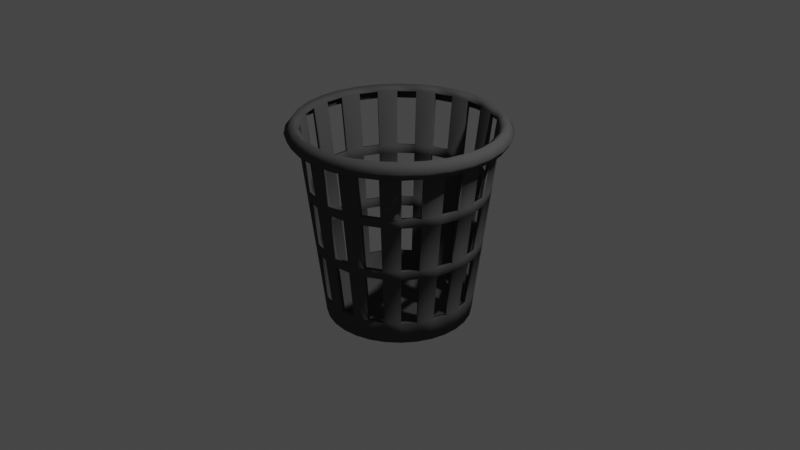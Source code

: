 # Source: vedro.blend  (saved by Blender 3.4.6; exported with 4.5.12 LTS)
import bpy
from mathutils import Matrix  # noqa: F401  (used for matrix-valued properties, if any)

bpy.ops.wm.read_factory_settings(use_empty=True)
scene = bpy.context.scene
scene.name = 'Scene'

# ---- collections
col_collection = bpy.data.collections.new('Collection'); scene.collection.children.link(col_collection)

# ---- materials (node trees are filled in below, after node groups)
mat_material = bpy.data.materials.new('Material')
mat_material.alpha_threshold = 0.0
mat_material.use_transparent_shadow = False
mat_material.roughness = 0.5
mat_material.line_color = (0.0, 0.0, 0.0, 1.0)

# ---- material node trees
mat_material.use_nodes = True; mat_material.node_tree.nodes.clear()
_N = mat_material.node_tree.nodes; _L = mat_material.node_tree.links
n0 = _N.new('ShaderNodeOutputMaterial'); n0.name = 'Material Output'; n0.location = (300, 300)
n1 = _N.new('ShaderNodeBsdfPrincipled'); n1.name = 'Principled BSDF'; n1.location = (10, 300)
n1.distribution = 'GGX'
n1.subsurface_method = 'RANDOM_WALK_SKIN'
n1.inputs[0].default_value = (0.08244, 0.08244, 0.08244, 1.0)
n1.inputs[2].default_value = 1.0
n1.inputs[3].default_value = 1.45
n1.inputs[13].default_value = 0.0
n1.inputs[27].default_value = (0.0, 0.0, 0.0, 1.0)
n1.inputs[28].default_value = 1.0
_L.new(n1.outputs[0], n0.inputs[0])
n0.is_active_output = True

# ---- world
world_world = bpy.data.worlds.new('World'); scene.world = world_world
world_world.use_nodes = True; world_world.node_tree.nodes.clear()
_N = world_world.node_tree.nodes; _L = world_world.node_tree.links
n0 = _N.new('ShaderNodeOutputWorld'); n0.name = 'World Output'; n0.location = (300, 300)
n1 = _N.new('ShaderNodeBackground'); n1.name = 'Background'; n1.location = (10, 300)
n1.inputs[0].default_value = (0.05088, 0.05088, 0.05088, 1.0)
_L.new(n1.outputs[0], n0.inputs[0])
n0.is_active_output = True
world_world.color = (0.05088, 0.05088, 0.05088)
world_world.use_sun_shadow = False
world_world.sun_shadow_jitter_overblur = 0.0

# ---- cameras
cam_camera = bpy.data.cameras.new('Camera')
cam_camera.clip_end = 100.0
cam_camera.ortho_scale = 7.314

# ---- lights
light_light = bpy.data.lights.new('Light', 'POINT')
light_light.transmission_factor = 0.0
light_light.energy = 1000.0
light_light.shadow_soft_size = 0.1
light_light.shadow_maximum_resolution = 0.006
light_light.use_absolute_resolution = True

# ---- meshes
me_cylinder = bpy.data.meshes.new('Cylinder')
me_cylinder.from_pydata([(-1.186e-08, 0.7588, -1.0), (0.0, 1.0, 1.0), (0.1578, 0.7422, -1.0), (0.2079, 0.9781, 1.0), (0.3086, 0.6932, -1.0), (0.4067, 0.9135, 1.0), (0.446, 0.6139, -1.0), (0.5878, 0.809, 1.0), (0.5639, 0.5077, -1.0), (0.7431, 0.6691, 1.0), (0.6571, 0.3794, -1.0), (0.866, 0.5, 1.0), (0.7217, 0.2345, -1.0), (0.9511, 0.309, 1.0), (0.7546, 0.07932, -1.0), (0.9945, 0.1045, 1.0), (0.7546, -0.07932, -1.0), (0.9945, -0.1045, 1.0), (0.7217, -0.2345, -1.0), (0.9511, -0.309, 1.0), (0.6571, -0.3794, -1.0), (0.866, -0.5, 1.0), (0.5639, -0.5077, -1.0), (0.7431, -0.6691, 1.0), (0.446, -0.6139, -1.0), (0.5878, -0.809, 1.0), (0.3086, -0.6932, -1.0), (0.4067, -0.9135, 1.0), (0.1578, -0.7422, -1.0), (0.2079, -0.9781, 1.0), (-1.186e-08, -0.7588, -1.0), (0.0, -1.0, 1.0), (-0.1578, -0.7422, -1.0), (-0.2079, -0.9781, 1.0), (-0.3086, -0.6932, -1.0), (-0.4067, -0.9135, 1.0), (-0.446, -0.6139, -1.0), (-0.5878, -0.809, 1.0), (-0.5639, -0.5077, -1.0), (-0.7431, -0.6691, 1.0), (-0.6571, -0.3794, -1.0), (-0.866, -0.5, 1.0), (-0.7217, -0.2345, -1.0), (-0.9511, -0.309, 1.0), (-0.7546, -0.07932, -1.0), (-0.9945, -0.1045, 1.0), (-0.7546, 0.07932, -1.0), (-0.9945, 0.1045, 1.0), (-0.7217, 0.2345, -1.0), (-0.9511, 0.309, 1.0), (-0.6571, 0.3794, -1.0), (-0.866, 0.5, 1.0), (-0.5639, 0.5077, -1.0), (-0.7431, 0.6691, 1.0), (-0.446, 0.6139, -1.0), (-0.5878, 0.809, 1.0), (-0.3086, 0.6932, -1.0), (-0.4067, 0.9135, 1.0), (-0.1578, 0.7422, -1.0), (-0.2079, 0.9781, 1.0), (0.2167, 1.02, 1.034), (2.089e-09, 1.042, 1.034), (0.424, 0.9524, 1.034), (0.6128, 0.8434, 1.034), (0.7747, 0.6976, 1.034), (0.9028, 0.5212, 1.034), (0.9915, 0.3221, 1.034), (1.037, 0.109, 1.034), (1.037, -0.109, 1.034), (0.9915, -0.3221, 1.034), (0.9028, -0.5212, 1.034), (0.7747, -0.6976, 1.034), (0.6128, -0.8434, 1.034), (0.424, -0.9524, 1.034), (0.2167, -1.02, 1.034), (2.089e-09, -1.042, 1.034), (-0.2167, -1.02, 1.034), (-0.424, -0.9524, 1.034), (-0.6128, -0.8434, 1.034), (-0.7747, -0.6976, 1.034), (-0.9028, -0.5212, 1.034), (-0.9915, -0.3221, 1.034), (-1.037, -0.109, 1.034), (-1.037, 0.109, 1.034), (-0.9915, 0.3221, 1.034), (-0.9028, 0.5212, 1.034), (-0.7747, 0.6976, 1.034), (-0.6128, 0.8434, 1.034), (-0.424, 0.9524, 1.034), (-0.2167, 1.02, 1.034), (0.2251, 1.059, 0.979), (1.536e-09, 1.083, 0.979), (0.4404, 0.9892, 0.979), (0.6365, 0.876, 0.979), (0.8047, 0.7245, 0.979), (0.9377, 0.5414, 0.979), (1.03, 0.3346, 0.979), (1.077, 0.1132, 0.979), (1.077, -0.1132, 0.979), (1.03, -0.3346, 0.979), (0.9377, -0.5414, 0.979), (0.8047, -0.7245, 0.979), (0.6365, -0.876, 0.979), (0.4404, -0.9892, 0.979), (0.2251, -1.059, 0.979), (1.536e-09, -1.083, 0.979), (-0.2251, -1.059, 0.979), (-0.4404, -0.9892, 0.979), (-0.6365, -0.876, 0.979), (-0.8047, -0.7245, 0.979), (-0.9377, -0.5414, 0.979), (-1.03, -0.3346, 0.979), (-1.077, -0.1132, 0.979), (-1.077, 0.1132, 0.979), (-1.03, 0.3346, 0.979), (-0.9377, 0.5414, 0.979), (-0.8047, 0.7245, 0.979), (-0.6365, 0.876, 0.979), (-0.4404, 0.9892, 0.979), (-0.2251, 1.059, 0.979), (0.2182, 1.027, 0.9277), (1.26e-09, 1.05, 0.9277), (0.4269, 0.9588, 0.9277), (0.6169, 0.8491, 0.9277), (0.78, 0.7023, 0.9277), (0.909, 0.5248, 0.9277), (0.9982, 0.3243, 0.9277), (1.044, 0.1097, 0.9277), (1.044, -0.1097, 0.9277), (0.9982, -0.3243, 0.9277), (0.909, -0.5248, 0.9277), (0.78, -0.7023, 0.9277), (0.6169, -0.8491, 0.9277), (0.4269, -0.9588, 0.9277), (0.2182, -1.027, 0.9277), (1.26e-09, -1.05, 0.9277), (-0.2182, -1.027, 0.9277), (-0.4269, -0.9588, 0.9277), (-0.6169, -0.8491, 0.9277), (-0.78, -0.7023, 0.9277), (-0.909, -0.5248, 0.9277), (-0.9982, -0.3243, 0.9277), (-1.044, -0.1097, 0.9277), (-1.044, 0.1097, 0.9277), (-0.9982, 0.3243, 0.9277), (-0.909, 0.5248, 0.9277), (-0.78, 0.7023, 0.9277), (-0.6169, 0.8491, 0.9277), (-0.4269, 0.9588, 0.9277), (-0.2182, 1.027, 0.9277), (-1.046e-08, 0.7873, -0.7638), (0.1637, 0.7701, -0.7638), (0.3202, 0.7192, -0.7638), (0.4627, 0.6369, -0.7638), (0.5851, 0.5268, -0.7638), (0.6818, 0.3936, -0.7638), (0.7487, 0.2433, -0.7638), (0.783, 0.08229, -0.7638), (0.783, -0.08229, -0.7638), (0.7487, -0.2433, -0.7638), (0.6818, -0.3936, -0.7638), (0.5851, -0.5268, -0.7638), (0.4627, -0.6369, -0.7638), (0.3202, -0.7192, -0.7638), (0.1637, -0.7701, -0.7638), (-1.046e-08, -0.7873, -0.7638), (-0.1637, -0.7701, -0.7638), (-0.3202, -0.7192, -0.7638), (-0.4627, -0.6369, -0.7638), (-0.5851, -0.5268, -0.7638), (-0.6818, -0.3936, -0.7638), (-0.7487, -0.2433, -0.7638), (-0.783, -0.08229, -0.7638), (-0.783, 0.08229, -0.7638), (-0.7487, 0.2433, -0.7638), (-0.6818, 0.3936, -0.7638), (-0.5851, 0.5268, -0.7638), (-0.4627, 0.6369, -0.7638), (-0.3202, 0.7192, -0.7638), (-0.1637, 0.7701, -0.7638), (-6.803e-09, 0.8617, -0.1471), (0.1791, 0.8428, -0.1471), (0.3505, 0.7872, -0.1471), (0.5065, 0.6971, -0.1471), (0.6403, 0.5766, -0.1471), (0.7462, 0.4308, -0.1471), (0.8195, 0.2663, -0.1471), (0.8569, 0.09007, -0.1471), (0.8569, -0.09007, -0.1471), (0.8195, -0.2663, -0.1471), (0.7462, -0.4308, -0.1471), (0.6403, -0.5766, -0.1471), (0.5065, -0.6971, -0.1471), (0.3505, -0.7872, -0.1471), (0.1791, -0.8428, -0.1471), (-6.803e-09, -0.8617, -0.1471), (-0.1791, -0.8428, -0.1471), (-0.3505, -0.7872, -0.1471), (-0.5065, -0.6971, -0.1471), (-0.6403, -0.5766, -0.1471), (-0.7462, -0.4308, -0.1471), (-0.8195, -0.2663, -0.1471), (-0.8569, -0.09007, -0.1471), (-0.8569, 0.09007, -0.1471), (-0.8195, 0.2663, -0.1471), (-0.7462, 0.4308, -0.1471), (-0.6403, 0.5766, -0.1471), (-0.5065, 0.6971, -0.1471), (-0.3505, 0.7872, -0.1471), (-0.1791, 0.8428, -0.1471), (-3.865e-09, 0.9214, 0.3484), (0.1916, 0.9013, 0.3484), (0.3748, 0.8417, 0.3484), (0.5416, 0.7454, 0.3484), (0.6847, 0.6165, 0.3484), (0.798, 0.4607, 0.3484), (0.8763, 0.2847, 0.3484), (0.9164, 0.09631, 0.3484), (0.9164, -0.09631, 0.3484), (0.8763, -0.2847, 0.3484), (0.798, -0.4607, 0.3484), (0.6847, -0.6165, 0.3484), (0.5416, -0.7454, 0.3484), (0.3748, -0.8417, 0.3484), (0.1916, -0.9013, 0.3484), (-3.865e-09, -0.9214, 0.3484), (-0.1916, -0.9013, 0.3484), (-0.3748, -0.8417, 0.3484), (-0.5416, -0.7454, 0.3484), (-0.6847, -0.6165, 0.3484), (-0.798, -0.4607, 0.3484), (-0.8763, -0.2847, 0.3484), (-0.9164, -0.09631, 0.3484), (-0.9164, 0.09631, 0.3484), (-0.8763, 0.2847, 0.3484), (-0.798, 0.4607, 0.3484), (-0.6847, 0.6165, 0.3484), (-0.5416, 0.7454, 0.3484), (-0.3748, 0.8417, 0.3484), (-0.1916, 0.9013, 0.3484), (0.1768, 0.832, -0.2391), (0.346, 0.777, -0.2391), (0.4999, 0.6881, -0.2391), (0.6321, 0.5691, -0.2391), (0.7366, 0.4253, -0.2391), (0.8089, 0.2628, -0.2391), (0.8459, 0.08891, -0.2391), (0.8459, -0.08891, -0.2391), (0.8089, -0.2628, -0.2391), (0.7366, -0.4253, -0.2391), (0.6321, -0.5691, -0.2391), (0.4999, -0.6881, -0.2391), (0.346, -0.777, -0.2391), (0.1768, -0.832, -0.2391), (-7.349e-09, -0.8506, -0.2391), (-0.1768, -0.832, -0.2391), (-0.346, -0.777, -0.2391), (-0.4999, -0.6881, -0.2391), (-0.6321, -0.5691, -0.2391), (-0.7366, -0.4253, -0.2391), (-0.8089, -0.2628, -0.2391), (-0.8459, -0.08891, -0.2391), (-0.8459, 0.08891, -0.2391), (-0.8089, 0.2628, -0.2391), (-0.7366, 0.4253, -0.2391), (-0.6321, 0.5691, -0.2391), (-0.4999, 0.6881, -0.2391), (-0.346, 0.777, -0.2391), (-0.1768, 0.832, -0.2391), (-7.349e-09, 0.8506, -0.2391), (-3.33e-09, 0.9323, 0.4384), (0.1938, 0.9119, 0.4384), (0.3792, 0.8517, 0.4384), (0.548, 0.7542, 0.4384), (0.6928, 0.6238, 0.4384), (0.8074, 0.4661, 0.4384), (0.8866, 0.2881, 0.4384), (0.9272, 0.09745, 0.4384), (0.9272, -0.09745, 0.4384), (0.8866, -0.2881, 0.4384), (0.8074, -0.4661, 0.4384), (0.6928, -0.6238, 0.4384), (0.548, -0.7542, 0.4384), (0.3792, -0.8517, 0.4384), (0.1938, -0.9119, 0.4384), (-3.33e-09, -0.9323, 0.4384), (-0.1938, -0.9119, 0.4384), (-0.3792, -0.8517, 0.4384), (-0.548, -0.7542, 0.4384), (-0.6928, -0.6238, 0.4384), (-0.8074, -0.4661, 0.4384), (-0.8866, -0.2881, 0.4384), (-0.9272, -0.09745, 0.4384), (-0.9272, 0.09745, 0.4384), (-0.8866, 0.2881, 0.4384), (-0.8074, 0.4661, 0.4384), (-0.6928, 0.6238, 0.4384), (-0.548, 0.7542, 0.4384), (-0.3792, 0.8517, 0.4384), (-0.1938, 0.9119, 0.4384), (-1.252e-08, 0.7313, -0.9709), (0.001425, 0.9683, 1.024), (0.152, 0.7153, -0.9709), (0.1999, 0.9474, 1.024), (0.2975, 0.6681, -0.9709), (0.3951, 0.884, 1.024), (0.4299, 0.5916, -0.9709), (0.568, 0.7842, 1.024), (0.5435, 0.4893, -0.9709), (0.7205, 0.6468, 1.024), (0.6333, 0.3657, -0.9709), (0.8378, 0.4854, 1.024), (0.6955, 0.226, -0.9709), (0.9213, 0.2979, 1.024), (0.7273, 0.07644, -0.9709), (0.9628, 0.1026, 1.024), (0.7273, -0.07644, -0.9709), (0.9628, -0.1026, 1.024), (0.6955, -0.226, -0.9709), (0.9213, -0.2979, 1.024), (0.6333, -0.3657, -0.9709), (0.8378, -0.4854, 1.024), (0.5435, -0.4893, -0.9709), (0.7205, -0.6468, 1.024), (0.4299, -0.5916, -0.9709), (0.568, -0.7842, 1.024), (0.2975, -0.6681, -0.9709), (0.3951, -0.884, 1.024), (0.152, -0.7153, -0.9709), (0.1999, -0.9474, 1.024), (-1.383e-08, -0.7313, -0.9709), (0.001425, -0.9683, 1.024), (-0.152, -0.7153, -0.9709), (-0.2027, -0.9468, 1.024), (-0.2975, -0.6681, -0.9709), (-0.3925, -0.8851, 1.024), (-0.4299, -0.5916, -0.9709), (-0.5703, -0.7825, 1.024), (-0.5435, -0.4893, -0.9709), (-0.7186, -0.649, 1.024), (-0.6333, -0.3657, -0.9709), (-0.8393, -0.4829, 1.024), (-0.6955, -0.226, -0.9709), (-0.9204, -0.3006, 1.024), (-0.7273, -0.07644, -0.9709), (-0.9631, -0.0998, 1.024), (-0.7273, 0.07644, -0.9709), (-0.9631, 0.0998, 1.024), (-0.6955, 0.226, -0.9709), (-0.9204, 0.3006, 1.024), (-0.6333, 0.3657, -0.9709), (-0.8393, 0.4829, 1.024), (-0.5435, 0.4893, -0.9709), (-0.7186, 0.649, 1.024), (-0.4299, 0.5916, -0.9709), (-0.5703, 0.7825, 1.024), (-0.2975, 0.6681, -0.9709), (-0.3925, 0.8851, 1.024), (-0.152, 0.7153, -0.9709), (-0.2027, 0.9468, 1.024), (0.2182, 1.027, 1.073), (-2.195e-09, 1.05, 1.073), (0.4269, 0.9589, 1.073), (0.6169, 0.8491, 1.073), (0.78, 0.7023, 1.073), (0.909, 0.5248, 1.073), (0.9982, 0.3243, 1.073), (1.044, 0.1097, 1.073), (1.044, -0.1097, 1.073), (0.9982, -0.3243, 1.073), (0.909, -0.5248, 1.073), (0.78, -0.7023, 1.073), (0.6169, -0.8491, 1.073), (0.4269, -0.9589, 1.073), (0.2182, -1.027, 1.073), (6.65e-09, -1.05, 1.073), (-0.2182, -1.027, 1.073), (-0.4269, -0.9589, 1.073), (-0.6169, -0.8491, 1.073), (-0.78, -0.7023, 1.073), (-0.909, -0.5248, 1.073), (-0.9982, -0.3243, 1.073), (-1.044, -0.1097, 1.073), (-1.044, 0.1097, 1.073), (-0.9982, 0.3243, 1.073), (-0.909, 0.5248, 1.073), (-0.78, 0.7023, 1.073), (-0.6169, 0.8491, 1.073), (-0.4269, 0.9589, 1.073), (-0.2182, 1.027, 1.073), (0.2334, 1.098, 0.9801), (1.536e-09, 1.123, 0.9801), (0.4567, 1.026, 0.9801), (0.66, 0.9084, 0.9801), (0.8344, 0.7513, 0.9801), (0.9724, 0.5614, 0.9801), (1.068, 0.347, 0.9801), (1.117, 0.1174, 0.9801), (1.117, -0.1174, 0.9801), (1.068, -0.347, 0.9801), (0.9724, -0.5614, 0.9801), (0.8344, -0.7513, 0.9801), (0.66, -0.9084, 0.9801), (0.4567, -1.026, 0.9801), (0.2334, -1.098, 0.9801), (1.536e-09, -1.123, 0.9801), (-0.2334, -1.098, 0.9801), (-0.4567, -1.026, 0.9801), (-0.66, -0.9084, 0.9801), (-0.8344, -0.7513, 0.9801), (-0.9724, -0.5614, 0.9801), (-1.068, -0.347, 0.9801), (-1.117, -0.1174, 0.9801), (-1.117, 0.1174, 0.9801), (-1.068, 0.347, 0.9801), (-0.9724, 0.5614, 0.9801), (-0.8344, 0.7513, 0.9801), (-0.66, 0.9084, 0.9801), (-0.4567, 1.026, 0.9801), (-0.2334, 1.098, 0.9801), (0.2252, 1.059, 0.9059), (1.26e-09, 1.083, 0.9059), (0.4406, 0.9895, 0.9059), (0.6367, 0.8763, 0.9059), (0.8049, 0.7248, 0.9059), (0.938, 0.5416, 0.9059), (1.03, 0.3347, 0.9059), (1.077, 0.1132, 0.9059), (1.077, -0.1132, 0.9059), (1.03, -0.3347, 0.9059), (0.938, -0.5416, 0.9059), (0.8049, -0.7248, 0.9059), (0.6367, -0.8763, 0.9059), (0.4406, -0.9895, 0.9059), (0.2252, -1.059, 0.9059), (1.26e-09, -1.083, 0.9059), (-0.2252, -1.059, 0.9059), (-0.4406, -0.9895, 0.9059), (-0.6367, -0.8763, 0.9059), (-0.8049, -0.7248, 0.9059), (-0.938, -0.5416, 0.9059), (-1.03, -0.3347, 0.9059), (-1.077, -0.1132, 0.9059), (-1.077, 0.1132, 0.9059), (-1.03, 0.3347, 0.9059), (-0.938, 0.5416, 0.9059), (-0.8049, 0.7248, 0.9059), (-0.6367, 0.8763, 0.9059), (-0.4406, 0.9895, 0.9059), (-0.2252, 1.059, 0.9059), (0.001405, 0.7476, -0.759), (0.1541, 0.7315, -0.759), (0.3054, 0.6824, -0.759), (0.4383, 0.6056, -0.759), (0.5565, 0.4992, -0.759), (0.6467, 0.375, -0.759), (0.7114, 0.2297, -0.759), (0.7433, 0.07954, -0.759), (0.7433, -0.07954, -0.759), (0.7114, -0.2297, -0.759), (0.6467, -0.375, -0.759), (0.5565, -0.4992, -0.759), (0.4383, -0.6056, -0.759), (0.3054, -0.6824, -0.759), (0.1541, -0.7315, -0.759), (0.001405, -0.7476, -0.759), (-0.1568, -0.731, -0.759), (-0.3028, -0.6835, -0.759), (-0.4406, -0.604, -0.759), (-0.5546, -0.5013, -0.759), (-0.6481, -0.3726, -0.759), (-0.7106, -0.2324, -0.759), (-0.7436, -0.07675, -0.759), (-0.7436, 0.07675, -0.759), (-0.7106, 0.2324, -0.759), (-0.6481, 0.3726, -0.759), (-0.5546, 0.5013, -0.759), (-0.4406, 0.604, -0.759), (-0.3028, 0.6835, -0.759), (-0.1568, 0.731, -0.759), (0.001405, 0.822, -0.1423), (0.1695, 0.8043, -0.1423), (0.3356, 0.7503, -0.1423), (0.482, 0.6658, -0.1423), (0.6118, 0.549, -0.1423), (0.7111, 0.4122, -0.1423), (0.7822, 0.2527, -0.1423), (0.8173, 0.08732, -0.1423), (0.8173, -0.08732, -0.1423), (0.7822, -0.2527, -0.1423), (0.7111, -0.4122, -0.1423), (0.6118, -0.549, -0.1423), (0.482, -0.6658, -0.1423), (0.3356, -0.7503, -0.1423), (0.1695, -0.8043, -0.1423), (0.001405, -0.822, -0.1423), (-0.1723, -0.8037, -0.1423), (-0.333, -0.7515, -0.1423), (-0.4843, -0.6642, -0.1423), (-0.6099, -0.551, -0.1423), (-0.7125, -0.4098, -0.1423), (-0.7813, -0.2553, -0.1423), (-0.8176, -0.08452, -0.1423), (-0.8176, 0.08452, -0.1423), (-0.7813, 0.2553, -0.1423), (-0.7125, 0.4098, -0.1423), (-0.6099, 0.551, -0.1423), (-0.4843, 0.6642, -0.1423), (-0.333, 0.7515, -0.1423), (-0.1723, 0.8037, -0.1423), (0.001376, 0.8817, 0.3532), (0.182, 0.8627, 0.3532), (0.3599, 0.8049, 0.3532), (0.5171, 0.7141, 0.3532), (0.6562, 0.589, 0.3532), (0.7629, 0.4421, 0.3532), (0.839, 0.2712, 0.3532), (0.8767, 0.09353, 0.3532), (0.8767, -0.09353, 0.3532), (0.839, -0.2712, 0.3532), (0.7629, -0.4421, 0.3532), (0.6562, -0.589, 0.3532), (0.5171, -0.7141, 0.3532), (0.3599, -0.8049, 0.3532), (0.182, -0.8627, 0.3532), (0.001376, -0.8817, 0.3532), (-0.1847, -0.8622, 0.3532), (-0.3574, -0.8061, 0.3532), (-0.5194, -0.7125, 0.3532), (-0.6543, -0.591, 0.3532), (-0.7643, -0.4397, 0.3532), (-0.8381, -0.2738, 0.3532), (-0.877, -0.0908, 0.3532), (-0.877, 0.0908, 0.3532), (-0.8381, 0.2738, 0.3532), (-0.7643, 0.4397, 0.3532), (-0.6543, 0.591, 0.3532), (-0.5194, 0.7125, 0.3532), (-0.3574, 0.8061, 0.3532), (-0.1847, 0.8622, 0.3532), (0.1672, 0.7934, -0.2344), (0.3311, 0.7402, -0.2344), (0.4755, 0.6568, -0.2344), (0.6035, 0.5416, -0.2344), (0.7015, 0.4066, -0.2344), (0.7716, 0.2493, -0.2344), (0.8063, 0.08613, -0.2344), (0.8063, -0.08613, -0.2344), (0.7716, -0.2493, -0.2344), (0.7015, -0.4066, -0.2344), (0.6035, -0.5416, -0.2344), (0.4755, -0.6568, -0.2344), (0.3311, -0.7402, -0.2344), (0.1672, -0.7934, -0.2344), (0.001376, -0.8109, -0.2344), (-0.1699, -0.7929, -0.2344), (-0.3286, -0.7413, -0.2344), (-0.4777, -0.6552, -0.2344), (-0.6017, -0.5436, -0.2344), (-0.7029, -0.4042, -0.2344), (-0.7708, -0.2519, -0.2344), (-0.8066, -0.08339, -0.2344), (-0.8066, 0.08339, -0.2344), (-0.7708, 0.2519, -0.2344), (-0.7029, 0.4042, -0.2344), (-0.6017, 0.5436, -0.2344), (-0.4777, 0.6552, -0.2344), (-0.3286, 0.7413, -0.2344), (-0.1699, 0.7929, -0.2344), (0.001376, 0.8109, -0.2344), (0.001405, 0.8926, 0.4432), (0.1842, 0.8734, 0.4432), (0.3643, 0.8148, 0.4432), (0.5235, 0.7229, 0.4432), (0.6643, 0.5962, 0.4432), (0.7723, 0.4475, 0.4432), (0.8493, 0.2745, 0.4432), (0.8875, 0.0947, 0.4432), (0.8875, -0.0947, 0.4432), (0.8493, -0.2745, 0.4432), (0.7723, -0.4475, 0.4432), (0.6643, -0.5962, 0.4432), (0.5235, -0.7229, 0.4432), (0.3643, -0.8148, 0.4432), (0.1842, -0.8734, 0.4432), (0.001405, -0.8926, 0.4432), (-0.187, -0.8728, 0.4432), (-0.3618, -0.816, 0.4432), (-0.5258, -0.7213, 0.4432), (-0.6624, -0.5983, 0.4432), (-0.7737, -0.4451, 0.4432), (-0.8485, -0.2772, 0.4432), (-0.8878, -0.0919, 0.4432), (-0.8878, 0.0919, 0.4432), (-0.8485, 0.2772, 0.4432), (-0.7737, 0.4451, 0.4432), (-0.6624, 0.5983, 0.4432), (-0.5258, 0.7213, 0.4432), (-0.3618, 0.816, 0.4432), (-0.187, 0.8728, 0.4432)], [], [(271, 3, 5, 272), (273, 7, 9, 274), (275, 11, 13, 276), (277, 15, 17, 278), (279, 19, 21, 280), (281, 23, 25, 282), (283, 27, 29, 284), (285, 31, 33, 286), (287, 35, 37, 288), (289, 39, 41, 290), (291, 43, 45, 292), (293, 47, 49, 294), (295, 51, 53, 296), (297, 55, 57, 298), (11, 9, 64, 65), (299, 59, 1, 270), (0, 2, 4, 6, 8, 10, 12, 14, 16, 18, 20, 22, 24, 26, 28, 30, 32, 34, 36, 38, 40, 42, 44, 46, 48, 50, 52, 54, 56, 58), (79, 78, 108, 109), (29, 27, 73, 74), (47, 45, 82, 83), (3, 1, 61, 60), (21, 19, 69, 70), (39, 37, 78, 79), (57, 55, 87, 88), (13, 11, 65, 66), (31, 29, 74, 75), (49, 47, 83, 84), (5, 3, 60, 62), (23, 21, 70, 71), (41, 39, 79, 80), (59, 57, 88, 89), (15, 13, 66, 67), (33, 31, 75, 76), (51, 49, 84, 85), (7, 5, 62, 63), (25, 23, 71, 72), (43, 41, 80, 81), (1, 59, 89, 61), (17, 15, 67, 68), (35, 33, 76, 77), (53, 51, 85, 86), (9, 7, 63, 64), (27, 25, 72, 73), (45, 43, 81, 82), (19, 17, 68, 69), (37, 35, 77, 78), (55, 53, 86, 87), (116, 115, 145, 146), (66, 65, 95, 96), (80, 79, 109, 110), (67, 66, 96, 97), (81, 80, 110, 111), (68, 67, 97, 98), (82, 81, 111, 112), (69, 68, 98, 99), (83, 82, 112, 113), (70, 69, 99, 100), (84, 83, 113, 114), (71, 70, 100, 101), (85, 84, 114, 115), (72, 71, 101, 102), (86, 85, 115, 116), (73, 72, 102, 103), (87, 86, 116, 117), (74, 73, 103, 104), (60, 61, 91, 90), (88, 87, 117, 118), (75, 74, 104, 105), (62, 60, 90, 92), (89, 88, 118, 119), (76, 75, 105, 106), (63, 62, 92, 93), (61, 89, 119, 91), (77, 76, 106, 107), (64, 63, 93, 94), (78, 77, 107, 108), (65, 64, 94, 95), (58, 179, 150, 0), (103, 102, 132, 133), (117, 116, 146, 147), (104, 103, 133, 134), (90, 91, 121, 120), (118, 117, 147, 148), (105, 104, 134, 135), (92, 90, 120, 122), (119, 118, 148, 149), (106, 105, 135, 136), (93, 92, 122, 123), (91, 119, 149, 121), (107, 106, 136, 137), (94, 93, 123, 124), (108, 107, 137, 138), (95, 94, 124, 125), (109, 108, 138, 139), (96, 95, 125, 126), (110, 109, 139, 140), (97, 96, 126, 127), (111, 110, 140, 141), (98, 97, 127, 128), (112, 111, 141, 142), (99, 98, 128, 129), (113, 112, 142, 143), (100, 99, 129, 130), (114, 113, 143, 144), (101, 100, 130, 131), (115, 114, 144, 145), (102, 101, 131, 132), (56, 178, 179, 58), (54, 177, 178, 56), (52, 176, 177, 54), (50, 175, 176, 52), (48, 174, 175, 50), (46, 173, 174, 48), (44, 172, 173, 46), (42, 171, 172, 44), (40, 170, 171, 42), (38, 169, 170, 40), (36, 168, 169, 38), (34, 167, 168, 36), (32, 166, 167, 34), (30, 165, 166, 32), (28, 164, 165, 30), (26, 163, 164, 28), (24, 162, 163, 26), (22, 161, 162, 24), (20, 160, 161, 22), (18, 159, 160, 20), (16, 158, 159, 18), (14, 157, 158, 16), (12, 156, 157, 14), (10, 155, 156, 12), (8, 154, 155, 10), (6, 153, 154, 8), (4, 152, 153, 6), (2, 151, 152, 4), (0, 150, 151, 2), (268, 209, 180, 269), (267, 208, 209, 268), (266, 207, 208, 267), (265, 206, 207, 266), (264, 205, 206, 265), (263, 204, 205, 264), (262, 203, 204, 263), (261, 202, 203, 262), (260, 201, 202, 261), (259, 200, 201, 260), (258, 199, 200, 259), (257, 198, 199, 258), (256, 197, 198, 257), (255, 196, 197, 256), (254, 195, 196, 255), (253, 194, 195, 254), (252, 193, 194, 253), (251, 192, 193, 252), (250, 191, 192, 251), (249, 190, 191, 250), (248, 189, 190, 249), (247, 188, 189, 248), (246, 187, 188, 247), (245, 186, 187, 246), (244, 185, 186, 245), (243, 184, 185, 244), (242, 183, 184, 243), (241, 182, 183, 242), (240, 181, 182, 241), (269, 180, 181, 240), (209, 239, 210, 180), (207, 237, 238, 208), (205, 235, 236, 206), (203, 233, 234, 204), (201, 231, 232, 202), (199, 229, 230, 200), (197, 227, 228, 198), (195, 225, 226, 196), (193, 223, 224, 194), (191, 221, 222, 192), (189, 219, 220, 190), (187, 217, 218, 188), (185, 215, 216, 186), (183, 213, 214, 184), (181, 211, 212, 182), (151, 240, 241, 152), (153, 242, 243, 154), (155, 244, 245, 156), (157, 246, 247, 158), (159, 248, 249, 160), (161, 250, 251, 162), (163, 252, 253, 164), (165, 254, 255, 166), (167, 256, 257, 168), (169, 258, 259, 170), (171, 260, 261, 172), (173, 262, 263, 174), (175, 264, 265, 176), (177, 266, 267, 178), (179, 268, 269, 150), (239, 299, 270, 210), (238, 298, 299, 239), (237, 297, 298, 238), (236, 296, 297, 237), (235, 295, 296, 236), (234, 294, 295, 235), (233, 293, 294, 234), (232, 292, 293, 233), (231, 291, 292, 232), (230, 290, 291, 231), (229, 289, 290, 230), (228, 288, 289, 229), (227, 287, 288, 228), (226, 286, 287, 227), (225, 285, 286, 226), (224, 284, 285, 225), (223, 283, 284, 224), (222, 282, 283, 223), (221, 281, 282, 222), (220, 280, 281, 221), (219, 279, 280, 220), (218, 278, 279, 219), (217, 277, 278, 218), (216, 276, 277, 217), (215, 275, 276, 216), (214, 274, 275, 215), (213, 273, 274, 214), (212, 272, 273, 213), (211, 271, 272, 212), (210, 270, 271, 211), (571, 572, 305, 303), (573, 574, 309, 307), (575, 576, 313, 311), (577, 578, 317, 315), (579, 580, 321, 319), (581, 582, 325, 323), (583, 584, 329, 327), (585, 586, 333, 331), (587, 588, 337, 335), (589, 590, 341, 339), (591, 592, 345, 343), (593, 594, 349, 347), (595, 596, 353, 351), (597, 598, 357, 355), (311, 365, 364, 309), (599, 570, 301, 359), (300, 358, 356, 354, 352, 350, 348, 346, 344, 342, 340, 338, 336, 334, 332, 330, 328, 326, 324, 322, 320, 318, 316, 314, 312, 310, 308, 306, 304, 302), (379, 409, 408, 378), (329, 374, 373, 327), (347, 383, 382, 345), (303, 360, 361, 301), (321, 370, 369, 319), (339, 379, 378, 337), (357, 388, 387, 355), (313, 366, 365, 311), (331, 375, 374, 329), (349, 384, 383, 347), (305, 362, 360, 303), (323, 371, 370, 321), (341, 380, 379, 339), (359, 389, 388, 357), (315, 367, 366, 313), (333, 376, 375, 331), (351, 385, 384, 349), (307, 363, 362, 305), (325, 372, 371, 323), (343, 381, 380, 341), (301, 361, 389, 359), (317, 368, 367, 315), (335, 377, 376, 333), (353, 386, 385, 351), (309, 364, 363, 307), (327, 373, 372, 325), (345, 382, 381, 343), (319, 369, 368, 317), (337, 378, 377, 335), (355, 387, 386, 353), (416, 446, 445, 415), (366, 396, 395, 365), (380, 410, 409, 379), (367, 397, 396, 366), (381, 411, 410, 380), (368, 398, 397, 367), (382, 412, 411, 381), (369, 399, 398, 368), (383, 413, 412, 382), (370, 400, 399, 369), (384, 414, 413, 383), (371, 401, 400, 370), (385, 415, 414, 384), (372, 402, 401, 371), (386, 416, 415, 385), (373, 403, 402, 372), (387, 417, 416, 386), (374, 404, 403, 373), (360, 390, 391, 361), (388, 418, 417, 387), (375, 405, 404, 374), (362, 392, 390, 360), (389, 419, 418, 388), (376, 406, 405, 375), (363, 393, 392, 362), (361, 391, 419, 389), (377, 407, 406, 376), (364, 394, 393, 363), (378, 408, 407, 377), (365, 395, 394, 364), (358, 300, 450, 479), (403, 433, 432, 402), (417, 447, 446, 416), (404, 434, 433, 403), (390, 420, 421, 391), (418, 448, 447, 417), (405, 435, 434, 404), (392, 422, 420, 390), (419, 449, 448, 418), (406, 436, 435, 405), (393, 423, 422, 392), (391, 421, 449, 419), (407, 437, 436, 406), (394, 424, 423, 393), (408, 438, 437, 407), (395, 425, 424, 394), (409, 439, 438, 408), (396, 426, 425, 395), (410, 440, 439, 409), (397, 427, 426, 396), (411, 441, 440, 410), (398, 428, 427, 397), (412, 442, 441, 411), (399, 429, 428, 398), (413, 443, 442, 412), (400, 430, 429, 399), (414, 444, 443, 413), (401, 431, 430, 400), (415, 445, 444, 414), (402, 432, 431, 401), (356, 358, 479, 478), (354, 356, 478, 477), (352, 354, 477, 476), (350, 352, 476, 475), (348, 350, 475, 474), (346, 348, 474, 473), (344, 346, 473, 472), (342, 344, 472, 471), (340, 342, 471, 470), (338, 340, 470, 469), (336, 338, 469, 468), (334, 336, 468, 467), (332, 334, 467, 466), (330, 332, 466, 465), (328, 330, 465, 464), (326, 328, 464, 463), (324, 326, 463, 462), (322, 324, 462, 461), (320, 322, 461, 460), (318, 320, 460, 459), (316, 318, 459, 458), (314, 316, 458, 457), (312, 314, 457, 456), (310, 312, 456, 455), (308, 310, 455, 454), (306, 308, 454, 453), (304, 306, 453, 452), (302, 304, 452, 451), (300, 302, 451, 450), (568, 569, 480, 509), (567, 568, 509, 508), (566, 567, 508, 507), (565, 566, 507, 506), (564, 565, 506, 505), (563, 564, 505, 504), (562, 563, 504, 503), (561, 562, 503, 502), (560, 561, 502, 501), (559, 560, 501, 500), (558, 559, 500, 499), (557, 558, 499, 498), (556, 557, 498, 497), (555, 556, 497, 496), (554, 555, 496, 495), (553, 554, 495, 494), (552, 553, 494, 493), (551, 552, 493, 492), (550, 551, 492, 491), (549, 550, 491, 490), (548, 549, 490, 489), (547, 548, 489, 488), (546, 547, 488, 487), (545, 546, 487, 486), (544, 545, 486, 485), (543, 544, 485, 484), (542, 543, 484, 483), (541, 542, 483, 482), (540, 541, 482, 481), (569, 540, 481, 480), (509, 480, 510, 539), (507, 508, 538, 537), (505, 506, 536, 535), (503, 504, 534, 533), (501, 502, 532, 531), (499, 500, 530, 529), (497, 498, 528, 527), (495, 496, 526, 525), (493, 494, 524, 523), (491, 492, 522, 521), (489, 490, 520, 519), (487, 488, 518, 517), (485, 486, 516, 515), (483, 484, 514, 513), (481, 482, 512, 511), (451, 452, 541, 540), (453, 454, 543, 542), (455, 456, 545, 544), (457, 458, 547, 546), (459, 460, 549, 548), (461, 462, 551, 550), (463, 464, 553, 552), (465, 466, 555, 554), (467, 468, 557, 556), (469, 470, 559, 558), (471, 472, 561, 560), (473, 474, 563, 562), (475, 476, 565, 564), (477, 478, 567, 566), (479, 450, 569, 568), (539, 510, 570, 599), (538, 539, 599, 598), (537, 538, 598, 597), (536, 537, 597, 596), (535, 536, 596, 595), (534, 535, 595, 594), (533, 534, 594, 593), (532, 533, 593, 592), (531, 532, 592, 591), (530, 531, 591, 590), (529, 530, 590, 589), (528, 529, 589, 588), (527, 528, 588, 587), (526, 527, 587, 586), (525, 526, 586, 585), (524, 525, 585, 584), (523, 524, 584, 583), (522, 523, 583, 582), (521, 522, 582, 581), (520, 521, 581, 580), (519, 520, 580, 579), (518, 519, 579, 578), (517, 518, 578, 577), (516, 517, 577, 576), (515, 516, 576, 575), (514, 515, 575, 574), (513, 514, 574, 573), (512, 513, 573, 572), (511, 512, 572, 571), (510, 511, 571, 570), (1, 3, 303, 301), (270, 1, 301, 570), (5, 7, 307, 305), (9, 11, 311, 309), (13, 15, 315, 313), (17, 19, 319, 317), (21, 23, 323, 321), (25, 27, 327, 325), (29, 31, 331, 329), (33, 35, 335, 333), (37, 39, 339, 337), (41, 43, 343, 341), (45, 47, 347, 345), (49, 51, 351, 349), (53, 55, 355, 353), (57, 59, 359, 357), (120, 121, 421, 420), (122, 120, 420, 422), (123, 122, 422, 423), (124, 123, 423, 424), (125, 124, 424, 425), (126, 125, 425, 426), (127, 126, 426, 427), (128, 127, 427, 428), (129, 128, 428, 429), (130, 129, 429, 430), (131, 130, 430, 431), (132, 131, 431, 432), (133, 132, 432, 433), (134, 133, 433, 434), (135, 134, 434, 435), (136, 135, 435, 436), (137, 136, 436, 437), (138, 137, 437, 438), (139, 138, 438, 439), (140, 139, 439, 440), (141, 140, 440, 441), (142, 141, 441, 442), (143, 142, 442, 443), (144, 143, 443, 444), (145, 144, 444, 445), (146, 145, 445, 446), (147, 146, 446, 447), (148, 147, 447, 448), (149, 148, 448, 449), (121, 149, 449, 421), (240, 151, 451, 540), (152, 241, 541, 452), (242, 153, 453, 542), (154, 243, 543, 454), (244, 155, 455, 544), (156, 245, 545, 456), (246, 157, 457, 546), (158, 247, 547, 458), (248, 159, 459, 548), (160, 249, 549, 460), (250, 161, 461, 550), (162, 251, 551, 462), (252, 163, 463, 552), (164, 253, 553, 464), (254, 165, 465, 554), (166, 255, 555, 466), (256, 167, 467, 556), (168, 257, 557, 468), (258, 169, 469, 558), (170, 259, 559, 470), (260, 171, 471, 560), (172, 261, 561, 472), (262, 173, 473, 562), (174, 263, 563, 474), (264, 175, 475, 564), (176, 265, 565, 476), (266, 177, 477, 566), (178, 267, 567, 478), (268, 179, 479, 568), (179, 178, 478, 479), (177, 176, 476, 477), (175, 174, 474, 475), (173, 172, 472, 473), (171, 170, 470, 471), (169, 168, 468, 469), (167, 166, 466, 467), (165, 164, 464, 465), (163, 162, 462, 463), (161, 160, 460, 461), (159, 158, 458, 459), (157, 156, 456, 457), (155, 154, 454, 455), (153, 152, 452, 453), (151, 150, 450, 451), (211, 181, 481, 511), (182, 212, 512, 482), (213, 183, 483, 513), (184, 214, 514, 484), (215, 185, 485, 515), (186, 216, 516, 486), (217, 187, 487, 517), (188, 218, 518, 488), (219, 189, 489, 519), (190, 220, 520, 490), (221, 191, 491, 521), (192, 222, 522, 492), (223, 193, 493, 523), (194, 224, 524, 494), (225, 195, 495, 525), (196, 226, 526, 496), (227, 197, 497, 527), (198, 228, 528, 498), (229, 199, 499, 529), (200, 230, 530, 500), (231, 201, 501, 531), (202, 232, 532, 502), (233, 203, 503, 533), (204, 234, 534, 504), (235, 205, 505, 535), (206, 236, 536, 506), (237, 207, 507, 537), (208, 238, 538, 508), (239, 209, 509, 539), (209, 208, 508, 509), (207, 206, 506, 507), (205, 204, 504, 505), (203, 202, 502, 503), (201, 200, 500, 501), (199, 198, 498, 499), (197, 196, 496, 497), (195, 194, 494, 495), (193, 192, 492, 493), (191, 190, 490, 491), (189, 188, 488, 489), (187, 186, 486, 487), (185, 184, 484, 485), (183, 182, 482, 483), (181, 180, 480, 481), (180, 210, 510, 480), (238, 239, 539, 538), (236, 237, 537, 536), (234, 235, 535, 534), (232, 233, 533, 532), (230, 231, 531, 530), (228, 229, 529, 528), (226, 227, 527, 526), (224, 225, 525, 524), (222, 223, 523, 522), (220, 221, 521, 520), (218, 219, 519, 518), (216, 217, 517, 516), (214, 215, 515, 514), (212, 213, 513, 512), (210, 211, 511, 510), (150, 269, 569, 450), (269, 240, 540, 569), (241, 242, 542, 541), (243, 244, 544, 543), (245, 246, 546, 545), (247, 248, 548, 547), (249, 250, 550, 549), (251, 252, 552, 551), (253, 254, 554, 553), (255, 256, 556, 555), (257, 258, 558, 557), (259, 260, 560, 559), (261, 262, 562, 561), (263, 264, 564, 563), (265, 266, 566, 565), (267, 268, 568, 567), (3, 271, 571, 303), (272, 5, 305, 572), (7, 273, 573, 307), (274, 9, 309, 574), (11, 275, 575, 311), (276, 13, 313, 576), (15, 277, 577, 315), (278, 17, 317, 578), (19, 279, 579, 319), (280, 21, 321, 580), (23, 281, 581, 323), (282, 25, 325, 582), (27, 283, 583, 327), (284, 29, 329, 584), (31, 285, 585, 331), (286, 33, 333, 586), (35, 287, 587, 335), (288, 37, 337, 588), (39, 289, 589, 339), (290, 41, 341, 590), (43, 291, 591, 343), (292, 45, 345, 592), (47, 293, 593, 347), (294, 49, 349, 594), (51, 295, 595, 351), (296, 53, 353, 596), (55, 297, 597, 355), (298, 57, 357, 598), (59, 299, 599, 359), (299, 298, 598, 599), (297, 296, 596, 597), (295, 294, 594, 595), (293, 292, 592, 593), (291, 290, 590, 591), (289, 288, 588, 589), (287, 286, 586, 587), (285, 284, 584, 585), (283, 282, 582, 583), (281, 280, 580, 581), (279, 278, 578, 579), (277, 276, 576, 577), (275, 274, 574, 575), (273, 272, 572, 573), (271, 270, 570, 571)])
me_cylinder.polygons.foreach_set('use_smooth', [True] * 662)
_uv = me_cylinder.uv_layers.new(name='UVMap')
_uv.uv.foreach_set('vector', [0.9667, 0.8596, 0.9667, 1.0, 0.9333, 1.0, 0.9333, 0.8596, 0.9, 0.8596, 0.9, 1.0, 0.8667, 1.0, 0.8667, 0.8596, 0.8333, 0.8596, 0.8333, 1.0, 0.8, 1.0, 0.8, 0.8596, 0.7667, 0.8596, 0.7667, 1.0, 0.7333, 1.0, 0.7333, 0.8596, 0.7, 0.8596, 0.7, 1.0, 0.6667, 1.0, 0.6667, 0.8596, 0.6333, 0.8596, 0.6333, 1.0, 0.6, 1.0, 0.6, 0.8596, 0.5667, 0.8596, 0.5667, 1.0, 0.5333, 1.0, 0.5333, 0.8596, 0.5, 0.8596, 0.5, 1.0, 0.4667, 1.0, 0.4667, 0.8596, 0.4333, 0.8596, 0.4333, 1.0, 0.4, 1.0, 0.4, 0.8596, 0.3667, 0.8596, 0.3667, 1.0, 0.3333, 1.0, 0.3333, 0.8596, 0.3, 0.8596, 0.3, 1.0, 0.2667, 1.0, 0.2667, 0.8596, 0.2333, 0.8596, 0.2333, 1.0, 0.2, 1.0, 0.2, 0.8596, 0.1667, 0.8596, 0.1667, 1.0, 0.1333, 1.0, 0.1333, 0.8596, 0.1, 0.8596, 0.1, 1.0, 0.06667, 1.0, 0.06667, 0.8596, 0.8333, 1.0, 0.8667, 1.0, 0.8667, 1.0, 0.8333, 1.0, 0.03333, 0.8596, 0.03333, 1.0, -3.651e-07, 1.0, -3.651e-07, 0.8596, 0.75, 0.49, 0.7999, 0.4848, 0.8476, 0.4693, 0.8911, 0.4442, 0.9284, 0.4106, 0.9578, 0.37, 0.9783, 0.3242, 0.9887, 0.2751, 0.9887, 0.2249, 0.9783, 0.1758, 0.9578, 0.13, 0.9284, 0.08941, 0.8911, 0.05584, 0.8476, 0.03075, 0.7999, 0.01524, 0.75, 0.01, 0.7001, 0.01524, 0.6524, 0.03075, 0.6089, 0.05584, 0.5716, 0.08941, 0.5422, 0.13, 0.5217, 0.1758, 0.5113, 0.2249, 0.5113, 0.2751, 0.5217, 0.3242, 0.5422, 0.37, 0.5716, 0.4106, 0.6089, 0.4442, 0.6524, 0.4693, 0.7001, 0.4848, 0.3667, 1.0, 0.4, 1.0, 0.4, 1.0, 0.3667, 1.0, 0.5333, 1.0, 0.5667, 1.0, 0.5667, 1.0, 0.5333, 1.0, 0.2333, 1.0, 0.2667, 1.0, 0.2667, 1.0, 0.2333, 1.0, 0.9667, 1.0, 1.0, 1.0, 1.0, 1.0, 0.9667, 1.0, 0.6667, 1.0, 0.7, 1.0, 0.7, 1.0, 0.6667, 1.0, 0.3667, 1.0, 0.4, 1.0, 0.4, 1.0, 0.3667, 1.0, 0.06667, 1.0, 0.1, 1.0, 0.1, 1.0, 0.06667, 1.0, 0.8, 1.0, 0.8333, 1.0, 0.8333, 1.0, 0.8, 1.0, 0.5, 1.0, 0.5333, 1.0, 0.5333, 1.0, 0.5, 1.0, 0.2, 1.0, 0.2333, 1.0, 0.2333, 1.0, 0.2, 1.0, 0.9333, 1.0, 0.9667, 1.0, 0.9667, 1.0, 0.9333, 1.0, 0.6333, 1.0, 0.6667, 1.0, 0.6667, 1.0, 0.6333, 1.0, 0.3333, 1.0, 0.3667, 1.0, 0.3667, 1.0, 0.3333, 1.0, 0.03333, 1.0, 0.06667, 1.0, 0.06667, 1.0, 0.03333, 1.0, 0.7667, 1.0, 0.8, 1.0, 0.8, 1.0, 0.7667, 1.0, 0.4667, 1.0, 0.5, 1.0, 0.5, 1.0, 0.4667, 1.0, 0.1667, 1.0, 0.2, 1.0, 0.2, 1.0, 0.1667, 1.0, 0.9, 1.0, 0.9333, 1.0, 0.9333, 1.0, 0.9, 1.0, 0.6, 1.0, 0.6333, 1.0, 0.6333, 1.0, 0.6, 1.0, 0.3, 1.0, 0.3333, 1.0, 0.3333, 1.0, 0.3, 1.0, -3.651e-07, 1.0, 0.03333, 1.0, 0.03333, 1.0, -3.651e-07, 1.0, 0.7333, 1.0, 0.7667, 1.0, 0.7667, 1.0, 0.7333, 1.0, 0.4333, 1.0, 0.4667, 1.0, 0.4667, 1.0, 0.4333, 1.0, 0.1333, 1.0, 0.1667, 1.0, 0.1667, 1.0, 0.1333, 1.0, 0.8667, 1.0, 0.9, 1.0, 0.9, 1.0, 0.8667, 1.0, 0.5667, 1.0, 0.6, 1.0, 0.6, 1.0, 0.5667, 1.0, 0.2667, 1.0, 0.3, 1.0, 0.3, 1.0, 0.2667, 1.0, 0.7, 1.0, 0.7333, 1.0, 0.7333, 1.0, 0.7, 1.0, 0.4, 1.0, 0.4333, 1.0, 0.4333, 1.0, 0.4, 1.0, 0.1, 1.0, 0.1333, 1.0, 0.1333, 1.0, 0.1, 1.0, 0.1333, 1.0, 0.1667, 1.0, 0.1667, 1.0, 0.1333, 1.0, 0.8, 1.0, 0.8333, 1.0, 0.8333, 1.0, 0.8, 1.0, 0.3333, 1.0, 0.3667, 1.0, 0.3667, 1.0, 0.3333, 1.0, 0.7667, 1.0, 0.8, 1.0, 0.8, 1.0, 0.7667, 1.0, 0.3, 1.0, 0.3333, 1.0, 0.3333, 1.0, 0.3, 1.0, 0.7333, 1.0, 0.7667, 1.0, 0.7667, 1.0, 0.7333, 1.0, 0.2667, 1.0, 0.3, 1.0, 0.3, 1.0, 0.2667, 1.0, 0.7, 1.0, 0.7333, 1.0, 0.7333, 1.0, 0.7, 1.0, 0.2333, 1.0, 0.2667, 1.0, 0.2667, 1.0, 0.2333, 1.0, 0.6667, 1.0, 0.7, 1.0, 0.7, 1.0, 0.6667, 1.0, 0.2, 1.0, 0.2333, 1.0, 0.2333, 1.0, 0.2, 1.0, 0.6333, 1.0, 0.6667, 1.0, 0.6667, 1.0, 0.6333, 1.0, 0.1667, 1.0, 0.2, 1.0, 0.2, 1.0, 0.1667, 1.0, 0.6, 1.0, 0.6333, 1.0, 0.6333, 1.0, 0.6, 1.0, 0.1333, 1.0, 0.1667, 1.0, 0.1667, 1.0, 0.1333, 1.0, 0.5667, 1.0, 0.6, 1.0, 0.6, 1.0, 0.5667, 1.0, 0.1, 1.0, 0.1333, 1.0, 0.1333, 1.0, 0.1, 1.0, 0.5333, 1.0, 0.5667, 1.0, 0.5667, 1.0, 0.5333, 1.0, 0.9667, 1.0, 1.0, 1.0, 1.0, 1.0, 0.9667, 1.0, 0.06667, 1.0, 0.1, 1.0, 0.1, 1.0, 0.06667, 1.0, 0.5, 1.0, 0.5333, 1.0, 0.5333, 1.0, 0.5, 1.0, 0.9333, 1.0, 0.9667, 1.0, 0.9667, 1.0, 0.9333, 1.0, 0.03333, 1.0, 0.06667, 1.0, 0.06667, 1.0, 0.03333, 1.0, 0.4667, 1.0, 0.5, 1.0, 0.5, 1.0, 0.4667, 1.0, 0.9, 1.0, 0.9333, 1.0, 0.9333, 1.0, 0.9, 1.0, -3.651e-07, 1.0, 0.03333, 1.0, 0.03333, 1.0, -3.651e-07, 1.0, 0.4333, 1.0, 0.4667, 1.0, 0.4667, 1.0, 0.4333, 1.0, 0.8667, 1.0, 0.9, 1.0, 0.9, 1.0, 0.8667, 1.0, 0.4, 1.0, 0.4333, 1.0, 0.4333, 1.0, 0.4, 1.0, 0.8333, 1.0, 0.8667, 1.0, 0.8667, 1.0, 0.8333, 1.0, 0.03333, 0.5, 0.03333, 0.559, -3.651e-07, 0.559, -3.651e-07, 0.5, 0.5667, 1.0, 0.6, 1.0, 0.6, 1.0, 0.5667, 1.0, 0.1, 1.0, 0.1333, 1.0, 0.1333, 1.0, 0.1, 1.0, 0.5333, 1.0, 0.5667, 1.0, 0.5667, 1.0, 0.5333, 1.0, 0.9667, 1.0, 1.0, 1.0, 1.0, 1.0, 0.9667, 1.0, 0.06667, 1.0, 0.1, 1.0, 0.1, 1.0, 0.06667, 1.0, 0.5, 1.0, 0.5333, 1.0, 0.5333, 1.0, 0.5, 1.0, 0.9333, 1.0, 0.9667, 1.0, 0.9667, 1.0, 0.9333, 1.0, 0.03333, 1.0, 0.06667, 1.0, 0.06667, 1.0, 0.03333, 1.0, 0.4667, 1.0, 0.5, 1.0, 0.5, 1.0, 0.4667, 1.0, 0.9, 1.0, 0.9333, 1.0, 0.9333, 1.0, 0.9, 1.0, -3.651e-07, 1.0, 0.03333, 1.0, 0.03333, 1.0, -3.651e-07, 1.0, 0.4333, 1.0, 0.4667, 1.0, 0.4667, 1.0, 0.4333, 1.0, 0.8667, 1.0, 0.9, 1.0, 0.9, 1.0, 0.8667, 1.0, 0.4, 1.0, 0.4333, 1.0, 0.4333, 1.0, 0.4, 1.0, 0.8333, 1.0, 0.8667, 1.0, 0.8667, 1.0, 0.8333, 1.0, 0.3667, 1.0, 0.4, 1.0, 0.4, 1.0, 0.3667, 1.0, 0.8, 1.0, 0.8333, 1.0, 0.8333, 1.0, 0.8, 1.0, 0.3333, 1.0, 0.3667, 1.0, 0.3667, 1.0, 0.3333, 1.0, 0.7667, 1.0, 0.8, 1.0, 0.8, 1.0, 0.7667, 1.0, 0.3, 1.0, 0.3333, 1.0, 0.3333, 1.0, 0.3, 1.0, 0.7333, 1.0, 0.7667, 1.0, 0.7667, 1.0, 0.7333, 1.0, 0.2667, 1.0, 0.3, 1.0, 0.3, 1.0, 0.2667, 1.0, 0.7, 1.0, 0.7333, 1.0, 0.7333, 1.0, 0.7, 1.0, 0.2333, 1.0, 0.2667, 1.0, 0.2667, 1.0, 0.2333, 1.0, 0.6667, 1.0, 0.7, 1.0, 0.7, 1.0, 0.6667, 1.0, 0.2, 1.0, 0.2333, 1.0, 0.2333, 1.0, 0.2, 1.0, 0.6333, 1.0, 0.6667, 1.0, 0.6667, 1.0, 0.6333, 1.0, 0.1667, 1.0, 0.2, 1.0, 0.2, 1.0, 0.1667, 1.0, 0.6, 1.0, 0.6333, 1.0, 0.6333, 1.0, 0.6, 1.0, 0.06667, 0.5, 0.06667, 0.559, 0.03333, 0.559, 0.03333, 0.5, 0.1, 0.5, 0.1, 0.559, 0.06667, 0.559, 0.06667, 0.5, 0.1333, 0.5, 0.1333, 0.559, 0.1, 0.559, 0.1, 0.5, 0.1667, 0.5, 0.1667, 0.559, 0.1333, 0.559, 0.1333, 0.5, 0.2, 0.5, 0.2, 0.559, 0.1667, 0.559, 0.1667, 0.5, 0.2333, 0.5, 0.2333, 0.559, 0.2, 0.559, 0.2, 0.5, 0.2667, 0.5, 0.2667, 0.559, 0.2333, 0.559, 0.2333, 0.5, 0.3, 0.5, 0.3, 0.559, 0.2667, 0.559, 0.2667, 0.5, 0.3333, 0.5, 0.3333, 0.559, 0.3, 0.559, 0.3, 0.5, 0.3667, 0.5, 0.3667, 0.559, 0.3333, 0.559, 0.3333, 0.5, 0.4, 0.5, 0.4, 0.559, 0.3667, 0.559, 0.3667, 0.5, 0.4333, 0.5, 0.4333, 0.559, 0.4, 0.559, 0.4, 0.5, 0.4667, 0.5, 0.4667, 0.559, 0.4333, 0.559, 0.4333, 0.5, 0.5, 0.5, 0.5, 0.559, 0.4667, 0.559, 0.4667, 0.5, 0.5333, 0.5, 0.5333, 0.559, 0.5, 0.559, 0.5, 0.5, 0.5667, 0.5, 0.5667, 0.559, 0.5333, 0.559, 0.5333, 0.5, 0.6, 0.5, 0.6, 0.559, 0.5667, 0.559, 0.5667, 0.5, 0.6333, 0.5, 0.6333, 0.559, 0.6, 0.559, 0.6, 0.5, 0.6667, 0.5, 0.6667, 0.559, 0.6333, 0.559, 0.6333, 0.5, 0.7, 0.5, 0.7, 0.559, 0.6667, 0.559, 0.6667, 0.5, 0.7333, 0.5, 0.7333, 0.559, 0.7, 0.559, 0.7, 0.5, 0.7667, 0.5, 0.7667, 0.559, 0.7333, 0.559, 0.7333, 0.5, 0.8, 0.5, 0.8, 0.559, 0.7667, 0.559, 0.7667, 0.5, 0.8333, 0.5, 0.8333, 0.559, 0.8, 0.559, 0.8, 0.5, 0.8667, 0.5, 0.8667, 0.559, 0.8333, 0.559, 0.8333, 0.5, 0.9, 0.5, 0.9, 0.559, 0.8667, 0.559, 0.8667, 0.5, 0.9333, 0.5, 0.9333, 0.559, 0.9, 0.559, 0.9, 0.5, 0.9667, 0.5, 0.9667, 0.559, 0.9333, 0.559, 0.9333, 0.5, 1.0, 0.5, 1.0, 0.559, 0.9667, 0.559, 0.9667, 0.5, 0.03333, 0.6902, 0.03333, 0.7132, -3.651e-07, 0.7132, -3.651e-07, 0.6902, 0.06667, 0.6902, 0.06667, 0.7132, 0.03333, 0.7132, 0.03333, 0.6902, 0.1, 0.6902, 0.1, 0.7132, 0.06667, 0.7132, 0.06667, 0.6902, 0.1333, 0.6902, 0.1333, 0.7132, 0.1, 0.7132, 0.1, 0.6902, 0.1667, 0.6902, 0.1667, 0.7132, 0.1333, 0.7132, 0.1333, 0.6902, 0.2, 0.6902, 0.2, 0.7132, 0.1667, 0.7132, 0.1667, 0.6902, 0.2333, 0.6902, 0.2333, 0.7132, 0.2, 0.7132, 0.2, 0.6902, 0.2667, 0.6902, 0.2667, 0.7132, 0.2333, 0.7132, 0.2333, 0.6902, 0.3, 0.6902, 0.3, 0.7132, 0.2667, 0.7132, 0.2667, 0.6902, 0.3333, 0.6902, 0.3333, 0.7132, 0.3, 0.7132, 0.3, 0.6902, 0.3667, 0.6902, 0.3667, 0.7132, 0.3333, 0.7132, 0.3333, 0.6902, 0.4, 0.6902, 0.4, 0.7132, 0.3667, 0.7132, 0.3667, 0.6902, 0.4333, 0.6902, 0.4333, 0.7132, 0.4, 0.7132, 0.4, 0.6902, 0.4667, 0.6902, 0.4667, 0.7132, 0.4333, 0.7132, 0.4333, 0.6902, 0.5, 0.6902, 0.5, 0.7132, 0.4667, 0.7132, 0.4667, 0.6902, 0.5333, 0.6902, 0.5333, 0.7132, 0.5, 0.7132, 0.5, 0.6902, 0.5667, 0.6902, 0.5667, 0.7132, 0.5333, 0.7132, 0.5333, 0.6902, 0.6, 0.6902, 0.6, 0.7132, 0.5667, 0.7132, 0.5667, 0.6902, 0.6333, 0.6902, 0.6333, 0.7132, 0.6, 0.7132, 0.6, 0.6902, 0.6667, 0.6902, 0.6667, 0.7132, 0.6333, 0.7132, 0.6333, 0.6902, 0.7, 0.6902, 0.7, 0.7132, 0.6667, 0.7132, 0.6667, 0.6902, 0.7333, 0.6902, 0.7333, 0.7132, 0.7, 0.7132, 0.7, 0.6902, 0.7667, 0.6902, 0.7667, 0.7132, 0.7333, 0.7132, 0.7333, 0.6902, 0.8, 0.6902, 0.8, 0.7132, 0.7667, 0.7132, 0.7667, 0.6902, 0.8333, 0.6902, 0.8333, 0.7132, 0.8, 0.7132, 0.8, 0.6902, 0.8667, 0.6902, 0.8667, 0.7132, 0.8333, 0.7132, 0.8333, 0.6902, 0.9, 0.6902, 0.9, 0.7132, 0.8667, 0.7132, 0.8667, 0.6902, 0.9333, 0.6902, 0.9333, 0.7132, 0.9, 0.7132, 0.9, 0.6902, 0.9667, 0.6902, 0.9667, 0.7132, 0.9333, 0.7132, 0.9333, 0.6902, 1.0, 0.6902, 1.0, 0.7132, 0.9667, 0.7132, 0.9667, 0.6902, 0.03333, 0.7132, 0.03333, 0.8371, -3.651e-07, 0.8371, -3.651e-07, 0.7132, 0.1, 0.7132, 0.1, 0.8371, 0.06667, 0.8371, 0.06667, 0.7132, 0.1667, 0.7132, 0.1667, 0.8371, 0.1333, 0.8371, 0.1333, 0.7132, 0.2333, 0.7132, 0.2333, 0.8371, 0.2, 0.8371, 0.2, 0.7132, 0.3, 0.7132, 0.3, 0.8371, 0.2667, 0.8371, 0.2667, 0.7132, 0.3667, 0.7132, 0.3667, 0.8371, 0.3333, 0.8371, 0.3333, 0.7132, 0.4333, 0.7132, 0.4333, 0.8371, 0.4, 0.8371, 0.4, 0.7132, 0.5, 0.7132, 0.5, 0.8371, 0.4667, 0.8371, 0.4667, 0.7132, 0.5667, 0.7132, 0.5667, 0.8371, 0.5333, 0.8371, 0.5333, 0.7132, 0.6333, 0.7132, 0.6333, 0.8371, 0.6, 0.8371, 0.6, 0.7132, 0.7, 0.7132, 0.7, 0.8371, 0.6667, 0.8371, 0.6667, 0.7132, 0.7667, 0.7132, 0.7667, 0.8371, 0.7333, 0.8371, 0.7333, 0.7132, 0.8333, 0.7132, 0.8333, 0.8371, 0.8, 0.8371, 0.8, 0.7132, 0.9, 0.7132, 0.9, 0.8371, 0.8667, 0.8371, 0.8667, 0.7132, 0.9667, 0.7132, 0.9667, 0.8371, 0.9333, 0.8371, 0.9333, 0.7132, 0.9667, 0.559, 0.9667, 0.6902, 0.9333, 0.6902, 0.9333, 0.559, 0.9, 0.559, 0.9, 0.6902, 0.8667, 0.6902, 0.8667, 0.559, 0.8333, 0.559, 0.8333, 0.6902, 0.8, 0.6902, 0.8, 0.559, 0.7667, 0.559, 0.7667, 0.6902, 0.7333, 0.6902, 0.7333, 0.559, 0.7, 0.559, 0.7, 0.6902, 0.6667, 0.6902, 0.6667, 0.559, 0.6333, 0.559, 0.6333, 0.6902, 0.6, 0.6902, 0.6, 0.559, 0.5667, 0.559, 0.5667, 0.6902, 0.5333, 0.6902, 0.5333, 0.559, 0.5, 0.559, 0.5, 0.6902, 0.4667, 0.6902, 0.4667, 0.559, 0.4333, 0.559, 0.4333, 0.6902, 0.4, 0.6902, 0.4, 0.559, 0.3667, 0.559, 0.3667, 0.6902, 0.3333, 0.6902, 0.3333, 0.559, 0.3, 0.559, 0.3, 0.6902, 0.2667, 0.6902, 0.2667, 0.559, 0.2333, 0.559, 0.2333, 0.6902, 0.2, 0.6902, 0.2, 0.559, 0.1667, 0.559, 0.1667, 0.6902, 0.1333, 0.6902, 0.1333, 0.559, 0.1, 0.559, 0.1, 0.6902, 0.06667, 0.6902, 0.06667, 0.559, 0.03333, 0.559, 0.03333, 0.6902, -3.651e-07, 0.6902, -3.651e-07, 0.559, 0.03333, 0.8371, 0.03333, 0.8596, -3.651e-07, 0.8596, -3.651e-07, 0.8371, 0.06667, 0.8371, 0.06667, 0.8596, 0.03333, 0.8596, 0.03333, 0.8371, 0.1, 0.8371, 0.1, 0.8596, 0.06667, 0.8596, 0.06667, 0.8371, 0.1333, 0.8371, 0.1333, 0.8596, 0.1, 0.8596, 0.1, 0.8371, 0.1667, 0.8371, 0.1667, 0.8596, 0.1333, 0.8596, 0.1333, 0.8371, 0.2, 0.8371, 0.2, 0.8596, 0.1667, 0.8596, 0.1667, 0.8371, 0.2333, 0.8371, 0.2333, 0.8596, 0.2, 0.8596, 0.2, 0.8371, 0.2667, 0.8371, 0.2667, 0.8596, 0.2333, 0.8596, 0.2333, 0.8371, 0.3, 0.8371, 0.3, 0.8596, 0.2667, 0.8596, 0.2667, 0.8371, 0.3333, 0.8371, 0.3333, 0.8596, 0.3, 0.8596, 0.3, 0.8371, 0.3667, 0.8371, 0.3667, 0.8596, 0.3333, 0.8596, 0.3333, 0.8371, 0.4, 0.8371, 0.4, 0.8596, 0.3667, 0.8596, 0.3667, 0.8371, 0.4333, 0.8371, 0.4333, 0.8596, 0.4, 0.8596, 0.4, 0.8371, 0.4667, 0.8371, 0.4667, 0.8596, 0.4333, 0.8596, 0.4333, 0.8371, 0.5, 0.8371, 0.5, 0.8596, 0.4667, 0.8596, 0.4667, 0.8371, 0.5333, 0.8371, 0.5333, 0.8596, 0.5, 0.8596, 0.5, 0.8371, 0.5667, 0.8371, 0.5667, 0.8596, 0.5333, 0.8596, 0.5333, 0.8371, 0.6, 0.8371, 0.6, 0.8596, 0.5667, 0.8596, 0.5667, 0.8371, 0.6333, 0.8371, 0.6333, 0.8596, 0.6, 0.8596, 0.6, 0.8371, 0.6667, 0.8371, 0.6667, 0.8596, 0.6333, 0.8596, 0.6333, 0.8371, 0.7, 0.8371, 0.7, 0.8596, 0.6667, 0.8596, 0.6667, 0.8371, 0.7333, 0.8371, 0.7333, 0.8596, 0.7, 0.8596, 0.7, 0.8371, 0.7667, 0.8371, 0.7667, 0.8596, 0.7333, 0.8596, 0.7333, 0.8371, 0.8, 0.8371, 0.8, 0.8596, 0.7667, 0.8596, 0.7667, 0.8371, 0.8333, 0.8371, 0.8333, 0.8596, 0.8, 0.8596, 0.8, 0.8371, 0.8667, 0.8371, 0.8667, 0.8596, 0.8333, 0.8596, 0.8333, 0.8371, 0.9, 0.8371, 0.9, 0.8596, 0.8667, 0.8596, 0.8667, 0.8371, 0.9333, 0.8371, 0.9333, 0.8596, 0.9, 0.8596, 0.9, 0.8371, 0.9667, 0.8371, 0.9667, 0.8596, 0.9333, 0.8596, 0.9333, 0.8371, 1.0, 0.8371, 1.0, 0.8596, 0.9667, 0.8596, 0.9667, 0.8371, 0.9667, 0.8596, 0.9333, 0.8596, 0.9333, 1.0, 0.9667, 1.0, 0.9, 0.8596, 0.8667, 0.8596, 0.8667, 1.0, 0.9, 1.0, 0.8333, 0.8596, 0.8, 0.8596, 0.8, 1.0, 0.8333, 1.0, 0.7667, 0.8596, 0.7333, 0.8596, 0.7333, 1.0, 0.7667, 1.0, 0.7, 0.8596, 0.6667, 0.8596, 0.6667, 1.0, 0.7, 1.0, 0.6333, 0.8596, 0.6, 0.8596, 0.6, 1.0, 0.6333, 1.0, 0.5667, 0.8596, 0.5333, 0.8596, 0.5333, 1.0, 0.5667, 1.0, 0.5, 0.8596, 0.4667, 0.8596, 0.4667, 1.0, 0.5, 1.0, 0.4333, 0.8596, 0.4, 0.8596, 0.4, 1.0, 0.4333, 1.0, 0.3667, 0.8596, 0.3333, 0.8596, 0.3333, 1.0, 0.3667, 1.0, 0.3, 0.8596, 0.2667, 0.8596, 0.2667, 1.0, 0.3, 1.0, 0.2333, 0.8596, 0.2, 0.8596, 0.2, 1.0, 0.2333, 1.0, 0.1667, 0.8596, 0.1333, 0.8596, 0.1333, 1.0, 0.1667, 1.0, 0.1, 0.8596, 0.06667, 0.8596, 0.06667, 1.0, 0.1, 1.0, 0.8333, 1.0, 0.8333, 1.0, 0.8667, 1.0, 0.8667, 1.0, 0.03333, 0.8596, -3.651e-07, 0.8596, -3.651e-07, 1.0, 0.03333, 1.0, 0.75, 0.49, 0.7001, 0.4848, 0.6524, 0.4693, 0.6089, 0.4442, 0.5716, 0.4106, 0.5422, 0.37, 0.5217, 0.3242, 0.5113, 0.2751, 0.5113, 0.2249, 0.5217, 0.1758, 0.5422, 0.13, 0.5716, 0.08941, 0.6089, 0.05584, 0.6524, 0.03075, 0.7001, 0.01524, 0.75, 0.01, 0.7999, 0.01524, 0.8476, 0.03075, 0.8911, 0.05584, 0.9284, 0.08941, 0.9578, 0.13, 0.9783, 0.1758, 0.9887, 0.2249, 0.9887, 0.2751, 0.9783, 0.3242, 0.9578, 0.37, 0.9284, 0.4106, 0.8911, 0.4442, 0.8476, 0.4693, 0.7999, 0.4848, 0.3667, 1.0, 0.3667, 1.0, 0.4, 1.0, 0.4, 1.0, 0.5333, 1.0, 0.5333, 1.0, 0.5667, 1.0, 0.5667, 1.0, 0.2333, 1.0, 0.2333, 1.0, 0.2667, 1.0, 0.2667, 1.0, 0.9667, 1.0, 0.9667, 1.0, 1.0, 1.0, 1.0, 1.0, 0.6667, 1.0, 0.6667, 1.0, 0.7, 1.0, 0.7, 1.0, 0.3667, 1.0, 0.3667, 1.0, 0.4, 1.0, 0.4, 1.0, 0.06667, 1.0, 0.06667, 1.0, 0.1, 1.0, 0.1, 1.0, 0.8, 1.0, 0.8, 1.0, 0.8333, 1.0, 0.8333, 1.0, 0.5, 1.0, 0.5, 1.0, 0.5333, 1.0, 0.5333, 1.0, 0.2, 1.0, 0.2, 1.0, 0.2333, 1.0, 0.2333, 1.0, 0.9333, 1.0, 0.9333, 1.0, 0.9667, 1.0, 0.9667, 1.0, 0.6333, 1.0, 0.6333, 1.0, 0.6667, 1.0, 0.6667, 1.0, 0.3333, 1.0, 0.3333, 1.0, 0.3667, 1.0, 0.3667, 1.0, 0.03333, 1.0, 0.03333, 1.0, 0.06667, 1.0, 0.06667, 1.0, 0.7667, 1.0, 0.7667, 1.0, 0.8, 1.0, 0.8, 1.0, 0.4667, 1.0, 0.4667, 1.0, 0.5, 1.0, 0.5, 1.0, 0.1667, 1.0, 0.1667, 1.0, 0.2, 1.0, 0.2, 1.0, 0.9, 1.0, 0.9, 1.0, 0.9333, 1.0, 0.9333, 1.0, 0.6, 1.0, 0.6, 1.0, 0.6333, 1.0, 0.6333, 1.0, 0.3, 1.0, 0.3, 1.0, 0.3333, 1.0, 0.3333, 1.0, -3.651e-07, 1.0, -3.651e-07, 1.0, 0.03333, 1.0, 0.03333, 1.0, 0.7333, 1.0, 0.7333, 1.0, 0.7667, 1.0, 0.7667, 1.0, 0.4333, 1.0, 0.4333, 1.0, 0.4667, 1.0, 0.4667, 1.0, 0.1333, 1.0, 0.1333, 1.0, 0.1667, 1.0, 0.1667, 1.0, 0.8667, 1.0, 0.8667, 1.0, 0.9, 1.0, 0.9, 1.0, 0.5667, 1.0, 0.5667, 1.0, 0.6, 1.0, 0.6, 1.0, 0.2667, 1.0, 0.2667, 1.0, 0.3, 1.0, 0.3, 1.0, 0.7, 1.0, 0.7, 1.0, 0.7333, 1.0, 0.7333, 1.0, 0.4, 1.0, 0.4, 1.0, 0.4333, 1.0, 0.4333, 1.0, 0.1, 1.0, 0.1, 1.0, 0.1333, 1.0, 0.1333, 1.0, 0.1333, 1.0, 0.1333, 1.0, 0.1667, 1.0, 0.1667, 1.0, 0.8, 1.0, 0.8, 1.0, 0.8333, 1.0, 0.8333, 1.0, 0.3333, 1.0, 0.3333, 1.0, 0.3667, 1.0, 0.3667, 1.0, 0.7667, 1.0, 0.7667, 1.0, 0.8, 1.0, 0.8, 1.0, 0.3, 1.0, 0.3, 1.0, 0.3333, 1.0, 0.3333, 1.0, 0.7333, 1.0, 0.7333, 1.0, 0.7667, 1.0, 0.7667, 1.0, 0.2667, 1.0, 0.2667, 1.0, 0.3, 1.0, 0.3, 1.0, 0.7, 1.0, 0.7, 1.0, 0.7333, 1.0, 0.7333, 1.0, 0.2333, 1.0, 0.2333, 1.0, 0.2667, 1.0, 0.2667, 1.0, 0.6667, 1.0, 0.6667, 1.0, 0.7, 1.0, 0.7, 1.0, 0.2, 1.0, 0.2, 1.0, 0.2333, 1.0, 0.2333, 1.0, 0.6333, 1.0, 0.6333, 1.0, 0.6667, 1.0, 0.6667, 1.0, 0.1667, 1.0, 0.1667, 1.0, 0.2, 1.0, 0.2, 1.0, 0.6, 1.0, 0.6, 1.0, 0.6333, 1.0, 0.6333, 1.0, 0.1333, 1.0, 0.1333, 1.0, 0.1667, 1.0, 0.1667, 1.0, 0.5667, 1.0, 0.5667, 1.0, 0.6, 1.0, 0.6, 1.0, 0.1, 1.0, 0.1, 1.0, 0.1333, 1.0, 0.1333, 1.0, 0.5333, 1.0, 0.5333, 1.0, 0.5667, 1.0, 0.5667, 1.0, 0.9667, 1.0, 0.9667, 1.0, 1.0, 1.0, 1.0, 1.0, 0.06667, 1.0, 0.06667, 1.0, 0.1, 1.0, 0.1, 1.0, 0.5, 1.0, 0.5, 1.0, 0.5333, 1.0, 0.5333, 1.0, 0.9333, 1.0, 0.9333, 1.0, 0.9667, 1.0, 0.9667, 1.0, 0.03333, 1.0, 0.03333, 1.0, 0.06667, 1.0, 0.06667, 1.0, 0.4667, 1.0, 0.4667, 1.0, 0.5, 1.0, 0.5, 1.0, 0.9, 1.0, 0.9, 1.0, 0.9333, 1.0, 0.9333, 1.0, -3.651e-07, 1.0, -3.651e-07, 1.0, 0.03333, 1.0, 0.03333, 1.0, 0.4333, 1.0, 0.4333, 1.0, 0.4667, 1.0, 0.4667, 1.0, 0.8667, 1.0, 0.8667, 1.0, 0.9, 1.0, 0.9, 1.0, 0.4, 1.0, 0.4, 1.0, 0.4333, 1.0, 0.4333, 1.0, 0.8333, 1.0, 0.8333, 1.0, 0.8667, 1.0, 0.8667, 1.0, 0.03333, 0.5, -3.651e-07, 0.5, -3.651e-07, 0.559, 0.03333, 0.559, 0.5667, 1.0, 0.5667, 1.0, 0.6, 1.0, 0.6, 1.0, 0.1, 1.0, 0.1, 1.0, 0.1333, 1.0, 0.1333, 1.0, 0.5333, 1.0, 0.5333, 1.0, 0.5667, 1.0, 0.5667, 1.0, 0.9667, 1.0, 0.9667, 1.0, 1.0, 1.0, 1.0, 1.0, 0.06667, 1.0, 0.06667, 1.0, 0.1, 1.0, 0.1, 1.0, 0.5, 1.0, 0.5, 1.0, 0.5333, 1.0, 0.5333, 1.0, 0.9333, 1.0, 0.9333, 1.0, 0.9667, 1.0, 0.9667, 1.0, 0.03333, 1.0, 0.03333, 1.0, 0.06667, 1.0, 0.06667, 1.0, 0.4667, 1.0, 0.4667, 1.0, 0.5, 1.0, 0.5, 1.0, 0.9, 1.0, 0.9, 1.0, 0.9333, 1.0, 0.9333, 1.0, -3.651e-07, 1.0, -3.651e-07, 1.0, 0.03333, 1.0, 0.03333, 1.0, 0.4333, 1.0, 0.4333, 1.0, 0.4667, 1.0, 0.4667, 1.0, 0.8667, 1.0, 0.8667, 1.0, 0.9, 1.0, 0.9, 1.0, 0.4, 1.0, 0.4, 1.0, 0.4333, 1.0, 0.4333, 1.0, 0.8333, 1.0, 0.8333, 1.0, 0.8667, 1.0, 0.8667, 1.0, 0.3667, 1.0, 0.3667, 1.0, 0.4, 1.0, 0.4, 1.0, 0.8, 1.0, 0.8, 1.0, 0.8333, 1.0, 0.8333, 1.0, 0.3333, 1.0, 0.3333, 1.0, 0.3667, 1.0, 0.3667, 1.0, 0.7667, 1.0, 0.7667, 1.0, 0.8, 1.0, 0.8, 1.0, 0.3, 1.0, 0.3, 1.0, 0.3333, 1.0, 0.3333, 1.0, 0.7333, 1.0, 0.7333, 1.0, 0.7667, 1.0, 0.7667, 1.0, 0.2667, 1.0, 0.2667, 1.0, 0.3, 1.0, 0.3, 1.0, 0.7, 1.0, 0.7, 1.0, 0.7333, 1.0, 0.7333, 1.0, 0.2333, 1.0, 0.2333, 1.0, 0.2667, 1.0, 0.2667, 1.0, 0.6667, 1.0, 0.6667, 1.0, 0.7, 1.0, 0.7, 1.0, 0.2, 1.0, 0.2, 1.0, 0.2333, 1.0, 0.2333, 1.0, 0.6333, 1.0, 0.6333, 1.0, 0.6667, 1.0, 0.6667, 1.0, 0.1667, 1.0, 0.1667, 1.0, 0.2, 1.0, 0.2, 1.0, 0.6, 1.0, 0.6, 1.0, 0.6333, 1.0, 0.6333, 1.0, 0.06667, 0.5, 0.03333, 0.5, 0.03333, 0.559, 0.06667, 0.559, 0.1, 0.5, 0.06667, 0.5, 0.06667, 0.559, 0.1, 0.559, 0.1333, 0.5, 0.1, 0.5, 0.1, 0.559, 0.1333, 0.559, 0.1667, 0.5, 0.1333, 0.5, 0.1333, 0.559, 0.1667, 0.559, 0.2, 0.5, 0.1667, 0.5, 0.1667, 0.559, 0.2, 0.559, 0.2333, 0.5, 0.2, 0.5, 0.2, 0.559, 0.2333, 0.559, 0.2667, 0.5, 0.2333, 0.5, 0.2333, 0.559, 0.2667, 0.559, 0.3, 0.5, 0.2667, 0.5, 0.2667, 0.559, 0.3, 0.559, 0.3333, 0.5, 0.3, 0.5, 0.3, 0.559, 0.3333, 0.559, 0.3667, 0.5, 0.3333, 0.5, 0.3333, 0.559, 0.3667, 0.559, 0.4, 0.5, 0.3667, 0.5, 0.3667, 0.559, 0.4, 0.559, 0.4333, 0.5, 0.4, 0.5, 0.4, 0.559, 0.4333, 0.559, 0.4667, 0.5, 0.4333, 0.5, 0.4333, 0.559, 0.4667, 0.559, 0.5, 0.5, 0.4667, 0.5, 0.4667, 0.559, 0.5, 0.559, 0.5333, 0.5, 0.5, 0.5, 0.5, 0.559, 0.5333, 0.559, 0.5667, 0.5, 0.5333, 0.5, 0.5333, 0.559, 0.5667, 0.559, 0.6, 0.5, 0.5667, 0.5, 0.5667, 0.559, 0.6, 0.559, 0.6333, 0.5, 0.6, 0.5, 0.6, 0.559, 0.6333, 0.559, 0.6667, 0.5, 0.6333, 0.5, 0.6333, 0.559, 0.6667, 0.559, 0.7, 0.5, 0.6667, 0.5, 0.6667, 0.559, 0.7, 0.559, 0.7333, 0.5, 0.7, 0.5, 0.7, 0.559, 0.7333, 0.559, 0.7667, 0.5, 0.7333, 0.5, 0.7333, 0.559, 0.7667, 0.559, 0.8, 0.5, 0.7667, 0.5, 0.7667, 0.559, 0.8, 0.559, 0.8333, 0.5, 0.8, 0.5, 0.8, 0.559, 0.8333, 0.559, 0.8667, 0.5, 0.8333, 0.5, 0.8333, 0.559, 0.8667, 0.559, 0.9, 0.5, 0.8667, 0.5, 0.8667, 0.559, 0.9, 0.559, 0.9333, 0.5, 0.9, 0.5, 0.9, 0.559, 0.9333, 0.559, 0.9667, 0.5, 0.9333, 0.5, 0.9333, 0.559, 0.9667, 0.559, 1.0, 0.5, 0.9667, 0.5, 0.9667, 0.559, 1.0, 0.559, 0.03333, 0.6902, -3.651e-07, 0.6902, -3.651e-07, 0.7132, 0.03333, 0.7132, 0.06667, 0.6902, 0.03333, 0.6902, 0.03333, 0.7132, 0.06667, 0.7132, 0.1, 0.6902, 0.06667, 0.6902, 0.06667, 0.7132, 0.1, 0.7132, 0.1333, 0.6902, 0.1, 0.6902, 0.1, 0.7132, 0.1333, 0.7132, 0.1667, 0.6902, 0.1333, 0.6902, 0.1333, 0.7132, 0.1667, 0.7132, 0.2, 0.6902, 0.1667, 0.6902, 0.1667, 0.7132, 0.2, 0.7132, 0.2333, 0.6902, 0.2, 0.6902, 0.2, 0.7132, 0.2333, 0.7132, 0.2667, 0.6902, 0.2333, 0.6902, 0.2333, 0.7132, 0.2667, 0.7132, 0.3, 0.6902, 0.2667, 0.6902, 0.2667, 0.7132, 0.3, 0.7132, 0.3333, 0.6902, 0.3, 0.6902, 0.3, 0.7132, 0.3333, 0.7132, 0.3667, 0.6902, 0.3333, 0.6902, 0.3333, 0.7132, 0.3667, 0.7132, 0.4, 0.6902, 0.3667, 0.6902, 0.3667, 0.7132, 0.4, 0.7132, 0.4333, 0.6902, 0.4, 0.6902, 0.4, 0.7132, 0.4333, 0.7132, 0.4667, 0.6902, 0.4333, 0.6902, 0.4333, 0.7132, 0.4667, 0.7132, 0.5, 0.6902, 0.4667, 0.6902, 0.4667, 0.7132, 0.5, 0.7132, 0.5333, 0.6902, 0.5, 0.6902, 0.5, 0.7132, 0.5333, 0.7132, 0.5667, 0.6902, 0.5333, 0.6902, 0.5333, 0.7132, 0.5667, 0.7132, 0.6, 0.6902, 0.5667, 0.6902, 0.5667, 0.7132, 0.6, 0.7132, 0.6333, 0.6902, 0.6, 0.6902, 0.6, 0.7132, 0.6333, 0.7132, 0.6667, 0.6902, 0.6333, 0.6902, 0.6333, 0.7132, 0.6667, 0.7132, 0.7, 0.6902, 0.6667, 0.6902, 0.6667, 0.7132, 0.7, 0.7132, 0.7333, 0.6902, 0.7, 0.6902, 0.7, 0.7132, 0.7333, 0.7132, 0.7667, 0.6902, 0.7333, 0.6902, 0.7333, 0.7132, 0.7667, 0.7132, 0.8, 0.6902, 0.7667, 0.6902, 0.7667, 0.7132, 0.8, 0.7132, 0.8333, 0.6902, 0.8, 0.6902, 0.8, 0.7132, 0.8333, 0.7132, 0.8667, 0.6902, 0.8333, 0.6902, 0.8333, 0.7132, 0.8667, 0.7132, 0.9, 0.6902, 0.8667, 0.6902, 0.8667, 0.7132, 0.9, 0.7132, 0.9333, 0.6902, 0.9, 0.6902, 0.9, 0.7132, 0.9333, 0.7132, 0.9667, 0.6902, 0.9333, 0.6902, 0.9333, 0.7132, 0.9667, 0.7132, 1.0, 0.6902, 0.9667, 0.6902, 0.9667, 0.7132, 1.0, 0.7132, 0.03333, 0.7132, -3.651e-07, 0.7132, -3.651e-07, 0.8371, 0.03333, 0.8371, 0.1, 0.7132, 0.06667, 0.7132, 0.06667, 0.8371, 0.1, 0.8371, 0.1667, 0.7132, 0.1333, 0.7132, 0.1333, 0.8371, 0.1667, 0.8371, 0.2333, 0.7132, 0.2, 0.7132, 0.2, 0.8371, 0.2333, 0.8371, 0.3, 0.7132, 0.2667, 0.7132, 0.2667, 0.8371, 0.3, 0.8371, 0.3667, 0.7132, 0.3333, 0.7132, 0.3333, 0.8371, 0.3667, 0.8371, 0.4333, 0.7132, 0.4, 0.7132, 0.4, 0.8371, 0.4333, 0.8371, 0.5, 0.7132, 0.4667, 0.7132, 0.4667, 0.8371, 0.5, 0.8371, 0.5667, 0.7132, 0.5333, 0.7132, 0.5333, 0.8371, 0.5667, 0.8371, 0.6333, 0.7132, 0.6, 0.7132, 0.6, 0.8371, 0.6333, 0.8371, 0.7, 0.7132, 0.6667, 0.7132, 0.6667, 0.8371, 0.7, 0.8371, 0.7667, 0.7132, 0.7333, 0.7132, 0.7333, 0.8371, 0.7667, 0.8371, 0.8333, 0.7132, 0.8, 0.7132, 0.8, 0.8371, 0.8333, 0.8371, 0.9, 0.7132, 0.8667, 0.7132, 0.8667, 0.8371, 0.9, 0.8371, 0.9667, 0.7132, 0.9333, 0.7132, 0.9333, 0.8371, 0.9667, 0.8371, 0.9667, 0.559, 0.9333, 0.559, 0.9333, 0.6902, 0.9667, 0.6902, 0.9, 0.559, 0.8667, 0.559, 0.8667, 0.6902, 0.9, 0.6902, 0.8333, 0.559, 0.8, 0.559, 0.8, 0.6902, 0.8333, 0.6902, 0.7667, 0.559, 0.7333, 0.559, 0.7333, 0.6902, 0.7667, 0.6902, 0.7, 0.559, 0.6667, 0.559, 0.6667, 0.6902, 0.7, 0.6902, 0.6333, 0.559, 0.6, 0.559, 0.6, 0.6902, 0.6333, 0.6902, 0.5667, 0.559, 0.5333, 0.559, 0.5333, 0.6902, 0.5667, 0.6902, 0.5, 0.559, 0.4667, 0.559, 0.4667, 0.6902, 0.5, 0.6902, 0.4333, 0.559, 0.4, 0.559, 0.4, 0.6902, 0.4333, 0.6902, 0.3667, 0.559, 0.3333, 0.559, 0.3333, 0.6902, 0.3667, 0.6902, 0.3, 0.559, 0.2667, 0.559, 0.2667, 0.6902, 0.3, 0.6902, 0.2333, 0.559, 0.2, 0.559, 0.2, 0.6902, 0.2333, 0.6902, 0.1667, 0.559, 0.1333, 0.559, 0.1333, 0.6902, 0.1667, 0.6902, 0.1, 0.559, 0.06667, 0.559, 0.06667, 0.6902, 0.1, 0.6902, 0.03333, 0.559, -3.651e-07, 0.559, -3.651e-07, 0.6902, 0.03333, 0.6902, 0.03333, 0.8371, -3.651e-07, 0.8371, -3.651e-07, 0.8596, 0.03333, 0.8596, 0.06667, 0.8371, 0.03333, 0.8371, 0.03333, 0.8596, 0.06667, 0.8596, 0.1, 0.8371, 0.06667, 0.8371, 0.06667, 0.8596, 0.1, 0.8596, 0.1333, 0.8371, 0.1, 0.8371, 0.1, 0.8596, 0.1333, 0.8596, 0.1667, 0.8371, 0.1333, 0.8371, 0.1333, 0.8596, 0.1667, 0.8596, 0.2, 0.8371, 0.1667, 0.8371, 0.1667, 0.8596, 0.2, 0.8596, 0.2333, 0.8371, 0.2, 0.8371, 0.2, 0.8596, 0.2333, 0.8596, 0.2667, 0.8371, 0.2333, 0.8371, 0.2333, 0.8596, 0.2667, 0.8596, 0.3, 0.8371, 0.2667, 0.8371, 0.2667, 0.8596, 0.3, 0.8596, 0.3333, 0.8371, 0.3, 0.8371, 0.3, 0.8596, 0.3333, 0.8596, 0.3667, 0.8371, 0.3333, 0.8371, 0.3333, 0.8596, 0.3667, 0.8596, 0.4, 0.8371, 0.3667, 0.8371, 0.3667, 0.8596, 0.4, 0.8596, 0.4333, 0.8371, 0.4, 0.8371, 0.4, 0.8596, 0.4333, 0.8596, 0.4667, 0.8371, 0.4333, 0.8371, 0.4333, 0.8596, 0.4667, 0.8596, 0.5, 0.8371, 0.4667, 0.8371, 0.4667, 0.8596, 0.5, 0.8596, 0.5333, 0.8371, 0.5, 0.8371, 0.5, 0.8596, 0.5333, 0.8596, 0.5667, 0.8371, 0.5333, 0.8371, 0.5333, 0.8596, 0.5667, 0.8596, 0.6, 0.8371, 0.5667, 0.8371, 0.5667, 0.8596, 0.6, 0.8596, 0.6333, 0.8371, 0.6, 0.8371, 0.6, 0.8596, 0.6333, 0.8596, 0.6667, 0.8371, 0.6333, 0.8371, 0.6333, 0.8596, 0.6667, 0.8596, 0.7, 0.8371, 0.6667, 0.8371, 0.6667, 0.8596, 0.7, 0.8596, 0.7333, 0.8371, 0.7, 0.8371, 0.7, 0.8596, 0.7333, 0.8596, 0.7667, 0.8371, 0.7333, 0.8371, 0.7333, 0.8596, 0.7667, 0.8596, 0.8, 0.8371, 0.7667, 0.8371, 0.7667, 0.8596, 0.8, 0.8596, 0.8333, 0.8371, 0.8, 0.8371, 0.8, 0.8596, 0.8333, 0.8596, 0.8667, 0.8371, 0.8333, 0.8371, 0.8333, 0.8596, 0.8667, 0.8596, 0.9, 0.8371, 0.8667, 0.8371, 0.8667, 0.8596, 0.9, 0.8596, 0.9333, 0.8371, 0.9, 0.8371, 0.9, 0.8596, 0.9333, 0.8596, 0.9667, 0.8371, 0.9333, 0.8371, 0.9333, 0.8596, 0.9667, 0.8596, 1.0, 0.8371, 0.9667, 0.8371, 0.9667, 0.8596, 1.0, 0.8596, 1.0, 1.0, 0.9667, 1.0, 0.9667, 1.0, 1.0, 1.0, -3.651e-07, 0.8596, -3.651e-07, 1.0, -3.651e-07, 1.0, -3.651e-07, 0.8596, 0.9333, 1.0, 0.9, 1.0, 0.9, 1.0, 0.9333, 1.0, 0.8667, 1.0, 0.8333, 1.0, 0.8333, 1.0, 0.8667, 1.0, 0.8, 1.0, 0.7667, 1.0, 0.7667, 1.0, 0.8, 1.0, 0.7333, 1.0, 0.7, 1.0, 0.7, 1.0, 0.7333, 1.0, 0.6667, 1.0, 0.6333, 1.0, 0.6333, 1.0, 0.6667, 1.0, 0.6, 1.0, 0.5667, 1.0, 0.5667, 1.0, 0.6, 1.0, 0.5333, 1.0, 0.5, 1.0, 0.5, 1.0, 0.5333, 1.0, 0.4667, 1.0, 0.4333, 1.0, 0.4333, 1.0, 0.4667, 1.0, 0.4, 1.0, 0.3667, 1.0, 0.3667, 1.0, 0.4, 1.0, 0.3333, 1.0, 0.3, 1.0, 0.3, 1.0, 0.3333, 1.0, 0.2667, 1.0, 0.2333, 1.0, 0.2333, 1.0, 0.2667, 1.0, 0.2, 1.0, 0.1667, 1.0, 0.1667, 1.0, 0.2, 1.0, 0.1333, 1.0, 0.1, 1.0, 0.1, 1.0, 0.1333, 1.0, 0.06667, 1.0, 0.03333, 1.0, 0.03333, 1.0, 0.06667, 1.0, 0.9667, 1.0, 1.0, 1.0, 1.0, 1.0, 0.9667, 1.0, 0.9333, 1.0, 0.9667, 1.0, 0.9667, 1.0, 0.9333, 1.0, 0.9, 1.0, 0.9333, 1.0, 0.9333, 1.0, 0.9, 1.0, 0.8667, 1.0, 0.9, 1.0, 0.9, 1.0, 0.8667, 1.0, 0.8333, 1.0, 0.8667, 1.0, 0.8667, 1.0, 0.8333, 1.0, 0.8, 1.0, 0.8333, 1.0, 0.8333, 1.0, 0.8, 1.0, 0.7667, 1.0, 0.8, 1.0, 0.8, 1.0, 0.7667, 1.0, 0.7333, 1.0, 0.7667, 1.0, 0.7667, 1.0, 0.7333, 1.0, 0.7, 1.0, 0.7333, 1.0, 0.7333, 1.0, 0.7, 1.0, 0.6667, 1.0, 0.7, 1.0, 0.7, 1.0, 0.6667, 1.0, 0.6333, 1.0, 0.6667, 1.0, 0.6667, 1.0, 0.6333, 1.0, 0.6, 1.0, 0.6333, 1.0, 0.6333, 1.0, 0.6, 1.0, 0.5667, 1.0, 0.6, 1.0, 0.6, 1.0, 0.5667, 1.0, 0.5333, 1.0, 0.5667, 1.0, 0.5667, 1.0, 0.5333, 1.0, 0.5, 1.0, 0.5333, 1.0, 0.5333, 1.0, 0.5, 1.0, 0.4667, 1.0, 0.5, 1.0, 0.5, 1.0, 0.4667, 1.0, 0.4333, 1.0, 0.4667, 1.0, 0.4667, 1.0, 0.4333, 1.0, 0.4, 1.0, 0.4333, 1.0, 0.4333, 1.0, 0.4, 1.0, 0.3667, 1.0, 0.4, 1.0, 0.4, 1.0, 0.3667, 1.0, 0.3333, 1.0, 0.3667, 1.0, 0.3667, 1.0, 0.3333, 1.0, 0.3, 1.0, 0.3333, 1.0, 0.3333, 1.0, 0.3, 1.0, 0.2667, 1.0, 0.3, 1.0, 0.3, 1.0, 0.2667, 1.0, 0.2333, 1.0, 0.2667, 1.0, 0.2667, 1.0, 0.2333, 1.0, 0.2, 1.0, 0.2333, 1.0, 0.2333, 1.0, 0.2, 1.0, 0.1667, 1.0, 0.2, 1.0, 0.2, 1.0, 0.1667, 1.0, 0.1333, 1.0, 0.1667, 1.0, 0.1667, 1.0, 0.1333, 1.0, 0.1, 1.0, 0.1333, 1.0, 0.1333, 1.0, 0.1, 1.0, 0.06667, 1.0, 0.1, 1.0, 0.1, 1.0, 0.06667, 1.0, 0.03333, 1.0, 0.06667, 1.0, 0.06667, 1.0, 0.03333, 1.0, -3.651e-07, 1.0, 0.03333, 1.0, 0.03333, 1.0, -3.651e-07, 1.0, 0.9667, 0.6902, 0.9667, 0.559, 0.9667, 0.559, 0.9667, 0.6902, 0.9333, 0.559, 0.9333, 0.6902, 0.9333, 0.6902, 0.9333, 0.559, 0.9, 0.6902, 0.9, 0.559, 0.9, 0.559, 0.9, 0.6902, 0.8667, 0.559, 0.8667, 0.6902, 0.8667, 0.6902, 0.8667, 0.559, 0.8333, 0.6902, 0.8333, 0.559, 0.8333, 0.559, 0.8333, 0.6902, 0.8, 0.559, 0.8, 0.6902, 0.8, 0.6902, 0.8, 0.559, 0.7667, 0.6902, 0.7667, 0.559, 0.7667, 0.559, 0.7667, 0.6902, 0.7333, 0.559, 0.7333, 0.6902, 0.7333, 0.6902, 0.7333, 0.559, 0.7, 0.6902, 0.7, 0.559, 0.7, 0.559, 0.7, 0.6902, 0.6667, 0.559, 0.6667, 0.6902, 0.6667, 0.6902, 0.6667, 0.559, 0.6333, 0.6902, 0.6333, 0.559, 0.6333, 0.559, 0.6333, 0.6902, 0.6, 0.559, 0.6, 0.6902, 0.6, 0.6902, 0.6, 0.559, 0.5667, 0.6902, 0.5667, 0.559, 0.5667, 0.559, 0.5667, 0.6902, 0.5333, 0.559, 0.5333, 0.6902, 0.5333, 0.6902, 0.5333, 0.559, 0.5, 0.6902, 0.5, 0.559, 0.5, 0.559, 0.5, 0.6902, 0.4667, 0.559, 0.4667, 0.6902, 0.4667, 0.6902, 0.4667, 0.559, 0.4333, 0.6902, 0.4333, 0.559, 0.4333, 0.559, 0.4333, 0.6902, 0.4, 0.559, 0.4, 0.6902, 0.4, 0.6902, 0.4, 0.559, 0.3667, 0.6902, 0.3667, 0.559, 0.3667, 0.559, 0.3667, 0.6902, 0.3333, 0.559, 0.3333, 0.6902, 0.3333, 0.6902, 0.3333, 0.559, 0.3, 0.6902, 0.3, 0.559, 0.3, 0.559, 0.3, 0.6902, 0.2667, 0.559, 0.2667, 0.6902, 0.2667, 0.6902, 0.2667, 0.559, 0.2333, 0.6902, 0.2333, 0.559, 0.2333, 0.559, 0.2333, 0.6902, 0.2, 0.559, 0.2, 0.6902, 0.2, 0.6902, 0.2, 0.559, 0.1667, 0.6902, 0.1667, 0.559, 0.1667, 0.559, 0.1667, 0.6902, 0.1333, 0.559, 0.1333, 0.6902, 0.1333, 0.6902, 0.1333, 0.559, 0.1, 0.6902, 0.1, 0.559, 0.1, 0.559, 0.1, 0.6902, 0.06667, 0.559, 0.06667, 0.6902, 0.06667, 0.6902, 0.06667, 0.559, 0.03333, 0.6902, 0.03333, 0.559, 0.03333, 0.559, 0.03333, 0.6902, 0.03333, 0.559, 0.06667, 0.559, 0.06667, 0.559, 0.03333, 0.559, 0.1, 0.559, 0.1333, 0.559, 0.1333, 0.559, 0.1, 0.559, 0.1667, 0.559, 0.2, 0.559, 0.2, 0.559, 0.1667, 0.559, 0.2333, 0.559, 0.2667, 0.559, 0.2667, 0.559, 0.2333, 0.559, 0.3, 0.559, 0.3333, 0.559, 0.3333, 0.559, 0.3, 0.559, 0.3667, 0.559, 0.4, 0.559, 0.4, 0.559, 0.3667, 0.559, 0.4333, 0.559, 0.4667, 0.559, 0.4667, 0.559, 0.4333, 0.559, 0.5, 0.559, 0.5333, 0.559, 0.5333, 0.559, 0.5, 0.559, 0.5667, 0.559, 0.6, 0.559, 0.6, 0.559, 0.5667, 0.559, 0.6333, 0.559, 0.6667, 0.559, 0.6667, 0.559, 0.6333, 0.559, 0.7, 0.559, 0.7333, 0.559, 0.7333, 0.559, 0.7, 0.559, 0.7667, 0.559, 0.8, 0.559, 0.8, 0.559, 0.7667, 0.559, 0.8333, 0.559, 0.8667, 0.559, 0.8667, 0.559, 0.8333, 0.559, 0.9, 0.559, 0.9333, 0.559, 0.9333, 0.559, 0.9, 0.559, 0.9667, 0.559, 1.0, 0.559, 1.0, 0.559, 0.9667, 0.559, 0.9667, 0.8371, 0.9667, 0.7132, 0.9667, 0.7132, 0.9667, 0.8371, 0.9333, 0.7132, 0.9333, 0.8371, 0.9333, 0.8371, 0.9333, 0.7132, 0.9, 0.8371, 0.9, 0.7132, 0.9, 0.7132, 0.9, 0.8371, 0.8667, 0.7132, 0.8667, 0.8371, 0.8667, 0.8371, 0.8667, 0.7132, 0.8333, 0.8371, 0.8333, 0.7132, 0.8333, 0.7132, 0.8333, 0.8371, 0.8, 0.7132, 0.8, 0.8371, 0.8, 0.8371, 0.8, 0.7132, 0.7667, 0.8371, 0.7667, 0.7132, 0.7667, 0.7132, 0.7667, 0.8371, 0.7333, 0.7132, 0.7333, 0.8371, 0.7333, 0.8371, 0.7333, 0.7132, 0.7, 0.8371, 0.7, 0.7132, 0.7, 0.7132, 0.7, 0.8371, 0.6667, 0.7132, 0.6667, 0.8371, 0.6667, 0.8371, 0.6667, 0.7132, 0.6333, 0.8371, 0.6333, 0.7132, 0.6333, 0.7132, 0.6333, 0.8371, 0.6, 0.7132, 0.6, 0.8371, 0.6, 0.8371, 0.6, 0.7132, 0.5667, 0.8371, 0.5667, 0.7132, 0.5667, 0.7132, 0.5667, 0.8371, 0.5333, 0.7132, 0.5333, 0.8371, 0.5333, 0.8371, 0.5333, 0.7132, 0.5, 0.8371, 0.5, 0.7132, 0.5, 0.7132, 0.5, 0.8371, 0.4667, 0.7132, 0.4667, 0.8371, 0.4667, 0.8371, 0.4667, 0.7132, 0.4333, 0.8371, 0.4333, 0.7132, 0.4333, 0.7132, 0.4333, 0.8371, 0.4, 0.7132, 0.4, 0.8371, 0.4, 0.8371, 0.4, 0.7132, 0.3667, 0.8371, 0.3667, 0.7132, 0.3667, 0.7132, 0.3667, 0.8371, 0.3333, 0.7132, 0.3333, 0.8371, 0.3333, 0.8371, 0.3333, 0.7132, 0.3, 0.8371, 0.3, 0.7132, 0.3, 0.7132, 0.3, 0.8371, 0.2667, 0.7132, 0.2667, 0.8371, 0.2667, 0.8371, 0.2667, 0.7132, 0.2333, 0.8371, 0.2333, 0.7132, 0.2333, 0.7132, 0.2333, 0.8371, 0.2, 0.7132, 0.2, 0.8371, 0.2, 0.8371, 0.2, 0.7132, 0.1667, 0.8371, 0.1667, 0.7132, 0.1667, 0.7132, 0.1667, 0.8371, 0.1333, 0.7132, 0.1333, 0.8371, 0.1333, 0.8371, 0.1333, 0.7132, 0.1, 0.8371, 0.1, 0.7132, 0.1, 0.7132, 0.1, 0.8371, 0.06667, 0.7132, 0.06667, 0.8371, 0.06667, 0.8371, 0.06667, 0.7132, 0.03333, 0.8371, 0.03333, 0.7132, 0.03333, 0.7132, 0.03333, 0.8371, 0.03333, 0.7132, 0.06667, 0.7132, 0.06667, 0.7132, 0.03333, 0.7132, 0.1, 0.7132, 0.1333, 0.7132, 0.1333, 0.7132, 0.1, 0.7132, 0.1667, 0.7132, 0.2, 0.7132, 0.2, 0.7132, 0.1667, 0.7132, 0.2333, 0.7132, 0.2667, 0.7132, 0.2667, 0.7132, 0.2333, 0.7132, 0.3, 0.7132, 0.3333, 0.7132, 0.3333, 0.7132, 0.3, 0.7132, 0.3667, 0.7132, 0.4, 0.7132, 0.4, 0.7132, 0.3667, 0.7132, 0.4333, 0.7132, 0.4667, 0.7132, 0.4667, 0.7132, 0.4333, 0.7132, 0.5, 0.7132, 0.5333, 0.7132, 0.5333, 0.7132, 0.5, 0.7132, 0.5667, 0.7132, 0.6, 0.7132, 0.6, 0.7132, 0.5667, 0.7132, 0.6333, 0.7132, 0.6667, 0.7132, 0.6667, 0.7132, 0.6333, 0.7132, 0.7, 0.7132, 0.7333, 0.7132, 0.7333, 0.7132, 0.7, 0.7132, 0.7667, 0.7132, 0.8, 0.7132, 0.8, 0.7132, 0.7667, 0.7132, 0.8333, 0.7132, 0.8667, 0.7132, 0.8667, 0.7132, 0.8333, 0.7132, 0.9, 0.7132, 0.9333, 0.7132, 0.9333, 0.7132, 0.9, 0.7132, 0.9667, 0.7132, 1.0, 0.7132, 1.0, 0.7132, 0.9667, 0.7132, -3.651e-07, 0.7132, -3.651e-07, 0.8371, -3.651e-07, 0.8371, -3.651e-07, 0.7132, 0.06667, 0.8371, 0.03333, 0.8371, 0.03333, 0.8371, 0.06667, 0.8371, 0.1333, 0.8371, 0.1, 0.8371, 0.1, 0.8371, 0.1333, 0.8371, 0.2, 0.8371, 0.1667, 0.8371, 0.1667, 0.8371, 0.2, 0.8371, 0.2667, 0.8371, 0.2333, 0.8371, 0.2333, 0.8371, 0.2667, 0.8371, 0.3333, 0.8371, 0.3, 0.8371, 0.3, 0.8371, 0.3333, 0.8371, 0.4, 0.8371, 0.3667, 0.8371, 0.3667, 0.8371, 0.4, 0.8371, 0.4667, 0.8371, 0.4333, 0.8371, 0.4333, 0.8371, 0.4667, 0.8371, 0.5333, 0.8371, 0.5, 0.8371, 0.5, 0.8371, 0.5333, 0.8371, 0.6, 0.8371, 0.5667, 0.8371, 0.5667, 0.8371, 0.6, 0.8371, 0.6667, 0.8371, 0.6333, 0.8371, 0.6333, 0.8371, 0.6667, 0.8371, 0.7333, 0.8371, 0.7, 0.8371, 0.7, 0.8371, 0.7333, 0.8371, 0.8, 0.8371, 0.7667, 0.8371, 0.7667, 0.8371, 0.8, 0.8371, 0.8667, 0.8371, 0.8333, 0.8371, 0.8333, 0.8371, 0.8667, 0.8371, 0.9333, 0.8371, 0.9, 0.8371, 0.9, 0.8371, 0.9333, 0.8371, 1.0, 0.8371, 0.9667, 0.8371, 0.9667, 0.8371, 1.0, 0.8371, -3.651e-07, 0.559, -3.651e-07, 0.6902, -3.651e-07, 0.6902, -3.651e-07, 0.559, 1.0, 0.6902, 0.9667, 0.6902, 0.9667, 0.6902, 1.0, 0.6902, 0.9333, 0.6902, 0.9, 0.6902, 0.9, 0.6902, 0.9333, 0.6902, 0.8667, 0.6902, 0.8333, 0.6902, 0.8333, 0.6902, 0.8667, 0.6902, 0.8, 0.6902, 0.7667, 0.6902, 0.7667, 0.6902, 0.8, 0.6902, 0.7333, 0.6902, 0.7, 0.6902, 0.7, 0.6902, 0.7333, 0.6902, 0.6667, 0.6902, 0.6333, 0.6902, 0.6333, 0.6902, 0.6667, 0.6902, 0.6, 0.6902, 0.5667, 0.6902, 0.5667, 0.6902, 0.6, 0.6902, 0.5333, 0.6902, 0.5, 0.6902, 0.5, 0.6902, 0.5333, 0.6902, 0.4667, 0.6902, 0.4333, 0.6902, 0.4333, 0.6902, 0.4667, 0.6902, 0.4, 0.6902, 0.3667, 0.6902, 0.3667, 0.6902, 0.4, 0.6902, 0.3333, 0.6902, 0.3, 0.6902, 0.3, 0.6902, 0.3333, 0.6902, 0.2667, 0.6902, 0.2333, 0.6902, 0.2333, 0.6902, 0.2667, 0.6902, 0.2, 0.6902, 0.1667, 0.6902, 0.1667, 0.6902, 0.2, 0.6902, 0.1333, 0.6902, 0.1, 0.6902, 0.1, 0.6902, 0.1333, 0.6902, 0.06667, 0.6902, 0.03333, 0.6902, 0.03333, 0.6902, 0.06667, 0.6902, 0.9667, 1.0, 0.9667, 0.8596, 0.9667, 0.8596, 0.9667, 1.0, 0.9333, 0.8596, 0.9333, 1.0, 0.9333, 1.0, 0.9333, 0.8596, 0.9, 1.0, 0.9, 0.8596, 0.9, 0.8596, 0.9, 1.0, 0.8667, 0.8596, 0.8667, 1.0, 0.8667, 1.0, 0.8667, 0.8596, 0.8333, 1.0, 0.8333, 0.8596, 0.8333, 0.8596, 0.8333, 1.0, 0.8, 0.8596, 0.8, 1.0, 0.8, 1.0, 0.8, 0.8596, 0.7667, 1.0, 0.7667, 0.8596, 0.7667, 0.8596, 0.7667, 1.0, 0.7333, 0.8596, 0.7333, 1.0, 0.7333, 1.0, 0.7333, 0.8596, 0.7, 1.0, 0.7, 0.8596, 0.7, 0.8596, 0.7, 1.0, 0.6667, 0.8596, 0.6667, 1.0, 0.6667, 1.0, 0.6667, 0.8596, 0.6333, 1.0, 0.6333, 0.8596, 0.6333, 0.8596, 0.6333, 1.0, 0.6, 0.8596, 0.6, 1.0, 0.6, 1.0, 0.6, 0.8596, 0.5667, 1.0, 0.5667, 0.8596, 0.5667, 0.8596, 0.5667, 1.0, 0.5333, 0.8596, 0.5333, 1.0, 0.5333, 1.0, 0.5333, 0.8596, 0.5, 1.0, 0.5, 0.8596, 0.5, 0.8596, 0.5, 1.0, 0.4667, 0.8596, 0.4667, 1.0, 0.4667, 1.0, 0.4667, 0.8596, 0.4333, 1.0, 0.4333, 0.8596, 0.4333, 0.8596, 0.4333, 1.0, 0.4, 0.8596, 0.4, 1.0, 0.4, 1.0, 0.4, 0.8596, 0.3667, 1.0, 0.3667, 0.8596, 0.3667, 0.8596, 0.3667, 1.0, 0.3333, 0.8596, 0.3333, 1.0, 0.3333, 1.0, 0.3333, 0.8596, 0.3, 1.0, 0.3, 0.8596, 0.3, 0.8596, 0.3, 1.0, 0.2667, 0.8596, 0.2667, 1.0, 0.2667, 1.0, 0.2667, 0.8596, 0.2333, 1.0, 0.2333, 0.8596, 0.2333, 0.8596, 0.2333, 1.0, 0.2, 0.8596, 0.2, 1.0, 0.2, 1.0, 0.2, 0.8596, 0.1667, 1.0, 0.1667, 0.8596, 0.1667, 0.8596, 0.1667, 1.0, 0.1333, 0.8596, 0.1333, 1.0, 0.1333, 1.0, 0.1333, 0.8596, 0.1, 1.0, 0.1, 0.8596, 0.1, 0.8596, 0.1, 1.0, 0.06667, 0.8596, 0.06667, 1.0, 0.06667, 1.0, 0.06667, 0.8596, 0.03333, 1.0, 0.03333, 0.8596, 0.03333, 0.8596, 0.03333, 1.0, 0.03333, 0.8596, 0.06667, 0.8596, 0.06667, 0.8596, 0.03333, 0.8596, 0.1, 0.8596, 0.1333, 0.8596, 0.1333, 0.8596, 0.1, 0.8596, 0.1667, 0.8596, 0.2, 0.8596, 0.2, 0.8596, 0.1667, 0.8596, 0.2333, 0.8596, 0.2667, 0.8596, 0.2667, 0.8596, 0.2333, 0.8596, 0.3, 0.8596, 0.3333, 0.8596, 0.3333, 0.8596, 0.3, 0.8596, 0.3667, 0.8596, 0.4, 0.8596, 0.4, 0.8596, 0.3667, 0.8596, 0.4333, 0.8596, 0.4667, 0.8596, 0.4667, 0.8596, 0.4333, 0.8596, 0.5, 0.8596, 0.5333, 0.8596, 0.5333, 0.8596, 0.5, 0.8596, 0.5667, 0.8596, 0.6, 0.8596, 0.6, 0.8596, 0.5667, 0.8596, 0.6333, 0.8596, 0.6667, 0.8596, 0.6667, 0.8596, 0.6333, 0.8596, 0.7, 0.8596, 0.7333, 0.8596, 0.7333, 0.8596, 0.7, 0.8596, 0.7667, 0.8596, 0.8, 0.8596, 0.8, 0.8596, 0.7667, 0.8596, 0.8333, 0.8596, 0.8667, 0.8596, 0.8667, 0.8596, 0.8333, 0.8596, 0.9, 0.8596, 0.9333, 0.8596, 0.9333, 0.8596, 0.9, 0.8596, 0.9667, 0.8596, 1.0, 0.8596, 1.0, 0.8596, 0.9667, 0.8596])
me_cylinder.materials.append(mat_material)
me_cylinder.update()

# ---- objects
ob_light = bpy.data.objects.new('Light', light_light)
ob_camera = bpy.data.objects.new('Camera', cam_camera)
ob_cylinder = bpy.data.objects.new('Cylinder', me_cylinder)

# ---- transforms, parenting, visibility, modifiers, constraints
ob_light.location = (4.076, 1.005, 5.904)
ob_light.rotation_euler = (0.6503, 0.05522, 1.866)
ob_light.lock_rotations_4d = False
ob_light.empty_display_type = 'ARROWS'
ob_light.color = (0.0, 0.0, 0.0, 0.0)
ob_light.lineart.crease_threshold = 0.0
ob_camera.location = (7.359, -6.926, 4.958)
ob_camera.rotation_euler = (1.109, 0.0, 0.8149)
ob_camera.lock_rotations_4d = False
ob_camera.empty_display_type = 'ARROWS'
ob_camera.color = (0.0, 0.0, 0.0, 0.0)
ob_camera.display_type = 'WIRE'
ob_camera.lineart.crease_threshold = 0.0
ob_cylinder.location = (0.0, 0.0, 0.0)

# ---- collection membership
col_collection.objects.link(ob_light)
col_collection.objects.link(ob_camera)
col_collection.objects.link(ob_cylinder)

# ---- scene / render settings (as saved in the file)
scene.camera = ob_camera
scene.frame_start = 1; scene.frame_end = 250; scene.frame_set(1)
scene.render.engine = 'BLENDER_EEVEE_NEXT'
scene.cycles.sampling_pattern = 'TABULATED_SOBOL'
scene.cycles.use_light_tree = False
scene.view_settings.view_transform = 'Filmic'
bpy.context.view_layer.update()
